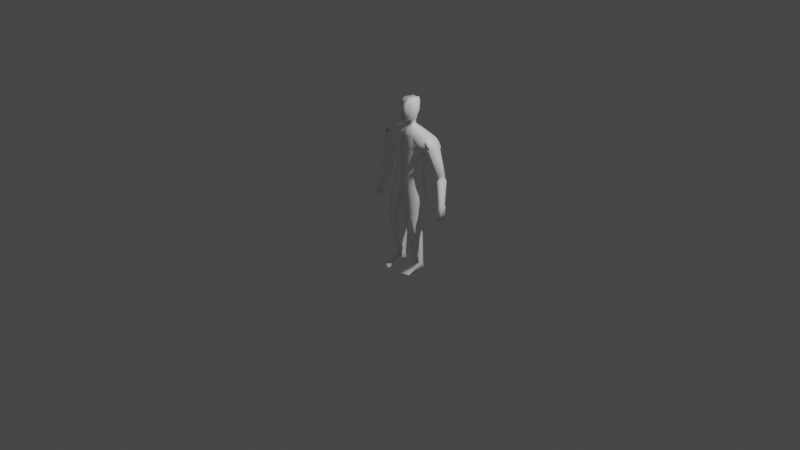# Source: PlayerModelMale.blend  (saved by Blender 3.1.7; exported with 4.5.12 LTS)
import bpy
from mathutils import Matrix  # noqa: F401  (used for matrix-valued properties, if any)

bpy.ops.wm.read_factory_settings(use_empty=True)
scene = bpy.context.scene
scene.name = 'Scene'

# ---- collections
col_collection = bpy.data.collections.new('Collection'); scene.collection.children.link(col_collection)

# ---- materials (node trees are filled in below, after node groups)
mat_material_001 = bpy.data.materials.new('Material.001')
mat_material_001.use_transparent_shadow = False

# ---- material node trees
mat_material_001.use_nodes = True; mat_material_001.node_tree.nodes.clear()
_N = mat_material_001.node_tree.nodes; _L = mat_material_001.node_tree.links
n0 = _N.new('ShaderNodeBsdfPrincipled'); n0.name = 'Principled BSDF'; n0.location = (10, 300)
n0.distribution = 'GGX'
n0.subsurface_method = 'RANDOM_WALK_SKIN'
n0.inputs[3].default_value = 1.45
n0.inputs[27].default_value = (0.0, 0.0, 0.0, 1.0)
n0.inputs[28].default_value = 1.0
n1 = _N.new('ShaderNodeOutputMaterial'); n1.name = 'Material Output'; n1.location = (300, 300)
n2 = _N.new('ShaderNodeRGBCurve'); n2.name = 'RGB Curves'; n2.location = (-280, 280)
n2.mapping.update()
_L.new(n0.outputs[0], n1.inputs[0])
_L.new(n2.outputs[0], n0.inputs[0])
n1.is_active_output = True

# ---- world
world_world = bpy.data.worlds.new('World'); scene.world = world_world
world_world.use_nodes = True; world_world.node_tree.nodes.clear()
_N = world_world.node_tree.nodes; _L = world_world.node_tree.links
n0 = _N.new('ShaderNodeOutputWorld'); n0.name = 'World Output'; n0.location = (300, 300)
n1 = _N.new('ShaderNodeBackground'); n1.name = 'Background'; n1.location = (10, 300)
n1.inputs[0].default_value = (0.05088, 0.05088, 0.05088, 1.0)
_L.new(n1.outputs[0], n0.inputs[0])
n0.is_active_output = True
world_world.color = (0.05088, 0.05088, 0.05088)
world_world.use_sun_shadow = False
world_world.sun_shadow_jitter_overblur = 0.0

# ---- cameras
cam_camera = bpy.data.cameras.new('Camera')
cam_camera.clip_end = 100.0
cam_camera.ortho_scale = 7.314

# ---- lights
light_light = bpy.data.lights.new('Light', 'POINT')
light_light.transmission_factor = 0.0
light_light.energy = 1000.0
light_light.shadow_soft_size = 0.1
light_light.shadow_maximum_resolution = 0.006
light_light.use_absolute_resolution = True

# ---- meshes
me_cube_001 = bpy.data.meshes.new('Cube.001')
me_cube_001.from_pydata([(0.0, 0.02132, 0.6417), (0.0, 0.04386, 0.9023), (0.0, 0.281, 0.6417), (0.0, 0.2805, 0.9426), (0.1448, 0.07894, 0.6417), (0.2347, 0.09766, 0.8978), (0.1448, 0.2374, 0.6417), (0.2347, 0.2568, 0.8978), (0.0, 0.2603, 0.3493), (0.0, 0.02868, 0.3493), (0.151, 0.2217, 0.3536), (0.1434, 0.06275, 0.3571), (0.08058, 0.1247, -0.03803), (0.08058, 0.02439, -0.03803), (0.1669, 0.1151, -0.03879), (0.1669, 0.03044, -0.03879), (0.115, 0.2016, -0.5038), (0.115, 0.139, -0.5038), (0.1616, 0.1865, -0.5042), (0.1616, 0.1541, -0.5042), (0.07018, 0.1865, -0.1412), (0.07018, 0.0418, -0.1412), (0.1766, 0.05451, -0.1421), (0.1766, 0.1597, -0.1421), (0.1702, 0.05995, 0.2651), (0.1704, 0.2203, 0.2667), (0.0, 0.249, 0.2744), (0.0, 0.02955, 0.2744), (0.1782, 0.02594, 0.04611), (0.07072, 0.1412, 0.02853), (0.1682, 0.1267, 0.03197), (0.07072, 0.019, 0.02853), (0.0, 0.02132, 0.7927), (0.0, 0.3073, 0.8136), (0.1974, 0.2568, 0.7677), (0.1974, 0.09766, 0.7677), (0.2902, 0.2568, 0.8594), (0.2902, 0.09766, 0.8484), (0.3212, 0.2568, 0.8094), (0.3126, 0.1168, 0.8094), (0.4146, 0.1793, 0.2361), (0.4146, 0.1049, 0.2361), (0.4757, 0.1793, 0.2379), (0.4757, 0.1049, 0.2379), (0.4332, 0.1783, 0.09603), (0.4332, 0.1038, 0.09603), (0.4655, 0.1783, 0.09787), (0.4655, 0.1038, 0.09787), (0.1285, 0.07618, 0.5056), (0.1285, 0.2157, 0.5056), (0.0, 0.04056, 0.4888), (0.0, 0.2513, 0.4888), (0.0, 0.09797, 0.9713), (0.0, 0.2395, 0.9713), (0.09573, 0.1955, 0.9699), (0.09573, 0.11, 0.9699), (0.0, 0.1066, 1.047), (0.0, 0.2141, 1.047), (0.05993, 0.1808, 1.078), (0.07884, 0.1158, 1.074), (0.4091, 0.2554, 0.4742), (0.3127, 0.2612, 0.4579), (0.4069, 0.1554, 0.4921), (0.336, 0.1839, 0.4726), (0.0, 0.1066, 1.142), (0.0, 0.2479, 1.142), (0.06343, 0.2145, 1.141), (0.08029, 0.1158, 1.141), (0.0, 0.108, 1.276), (0.0, 0.2446, 1.246), (0.06961, 0.2131, 1.231), (0.07816, 0.1145, 1.253), (0.06098, 0.09273, 1.067), (0.0, 0.05088, 1.054), (0.07173, 0.08295, 1.157), (0.0, 0.02787, 1.143), (0.06249, 0.09365, 1.225), (0.0, 0.05088, 1.225), (0.04469, 0.1771, 1.034), (0.04469, 0.1373, 1.034), (0.0, 0.1333, 1.035), (0.0, 0.1918, 1.035), (0.04812, 0.1339, 0.9889), (0.0, 0.2139, 0.9896), (0.04812, 0.1917, 0.9889), (0.0, 0.1278, 0.9896), (0.1064, 0.2172, -0.5768), (0.1064, 0.1234, -0.5768), (0.1694, 0.1969, -0.5774), (0.1694, 0.1437, -0.5774), (0.1815, -0.03037, -0.5774), (0.09565, -0.07264, -0.5768), (0.1702, 0.2108, 0.244), (0.03966, 0.02848, 0.2495), (0.171, 0.05651, 0.2207), (0.03966, 0.2381, 0.2495), (0.1815, -0.03037, -0.5614), (0.09565, -0.07264, -0.5609), (0.2135, 0.2484, 0.7483), (0.2135, 0.1111, 0.7483), (0.3204, 0.2484, 0.7836), (0.3204, 0.1111, 0.7836), (0.0, 0.1609, 0.6417), (0.0, 0.1711, 0.924), (0.1609, 0.1642, 0.6417), (0.2347, 0.1832, 0.8978), (0.0, 0.1532, 0.3493), (0.1597, 0.1482, 0.3552), (0.08058, 0.07832, -0.03803), (0.1669, 0.07594, -0.03879), (0.115, 0.1726, -0.5038), (0.1616, 0.1715, -0.5042), (0.1766, 0.1111, -0.1421), (0.07018, 0.1196, -0.1412), (0.0, 0.1476, 0.2744), (0.1825, 0.1462, 0.266), (0.06096, 0.08472, 0.02853), (0.1846, 0.08013, 0.03851), (0.1974, 0.1832, 0.7677), (0.0, 0.1751, 0.8039), (0.2902, 0.1832, 0.8594), (0.3212, 0.1832, 0.8094), (0.4146, 0.1449, 0.2361), (0.4757, 0.1449, 0.2379), (0.4332, 0.1438, 0.09603), (0.4655, 0.1438, 0.09787), (0.0, 0.1539, 0.4888), (0.1446, 0.1512, 0.5056), (0.0, 0.1741, 0.9713), (0.09573, 0.156, 0.9699), (0.0, 0.1644, 1.047), (0.07884, 0.1507, 1.078), (0.3189, 0.2139, 0.464), (0.4069, 0.2157, 0.4921), (0.0, 0.1826, 1.142), (0.08029, 0.1689, 1.141), (0.0, 0.1815, 1.273), (0.07999, 0.1675, 1.253), (0.0, 0.1647, 1.035), (0.04469, 0.1587, 1.034), (0.04812, 0.165, 0.9889), (0.0, 0.1741, 0.9896), (0.1064, 0.1738, -0.5768), (0.1694, 0.1723, -0.5774), (0.1823, 0.1395, 0.2332), (0.0299, 0.1412, 0.2495), (0.3204, 0.1849, 0.7836), (0.2135, 0.1849, 0.7483), (0.3891, 0.2495, 0.5121), (0.3891, 0.1705, 0.5121), (0.3215, 0.2495, 0.4965), (0.3376, 0.1941, 0.4965), (0.3891, 0.213, 0.5121), (0.3215, 0.213, 0.4965), (0.2535, 0.2568, 0.8893), (0.2593, 0.2568, 0.7886), (0.2593, 0.09766, 0.7886), (0.2535, 0.09766, 0.8893), (0.4451, 0.1793, 0.237), (0.4451, 0.1049, 0.237), (0.4494, 0.1783, 0.09695), (0.4494, 0.1038, 0.09695), (0.3625, 0.1554, 0.4823), (0.3645, 0.2717, 0.4639), (0.2669, 0.2484, 0.766), (0.2669, 0.1111, 0.766), (0.4494, 0.1438, 0.09695), (0.2535, 0.1832, 0.8893), (0.3553, 0.2495, 0.5043), (0.3553, 0.1705, 0.5043), (0.07379, 0.2588, 0.6417), (0.1196, 0.2685, 0.9198), (0.07379, 0.05067, 0.6417), (0.1196, 0.07127, 0.9), (0.08591, 0.2406, 0.3515), (0.08203, 0.04604, 0.3532), (0.1246, 0.1336, -0.03842), (0.1246, 0.02748, -0.03842), (0.1387, 0.1939, -0.504), (0.1244, 0.1867, -0.1417), (0.1244, 0.04827, -0.1417), (0.09578, 0.2344, 0.2705), (0.09565, 0.04504, 0.2697), (0.1204, 0.1338, 0.03028), (0.1255, 0.02253, 0.03748), (0.1006, 0.06021, 0.78), (0.1006, 0.2816, 0.7902), (0.06549, 0.2332, 0.4973), (0.06549, 0.05871, 0.4973), (0.04877, 0.2171, 0.9706), (0.04877, 0.1041, 0.9706), (0.04017, 0.1971, 1.047), (0.04017, 0.1113, 1.047), (0.0409, 0.2309, 1.142), (0.04155, 0.2286, 1.261), (0.03982, 0.1113, 1.265), (0.03599, 0.05442, 1.053), (0.03655, 0.05442, 1.143), (0.03717, 0.05442, 1.225), (0.02277, 0.1843, 1.034), (0.02277, 0.1354, 1.034), (0.02452, 0.1309, 0.9893), (0.02452, 0.2026, 0.9893), (0.1385, 0.2068, -0.5771), (0.1066, 0.04276, 0.2349), (0.1062, 0.2242, 0.2467), (0.1385, 0.173, -0.5771), (0.04075, 0.1744, 1.263), (0.2196, 0.2489, 0.7335), (0.2292, 0.1519, 0.7335), (0.3246, 0.2489, 0.7677), (0.3246, 0.1141, 0.7677), (0.3466, 0.1881, 0.7529), (0.2218, 0.1891, 0.7105), (0.2721, 0.1141, 0.7506), (0.2721, 0.2695, 0.7506), (0.3892, 0.2564, 0.5263), (0.3892, 0.1591, 0.5263), (0.4032, 0.2099, 0.5411), (0.2956, 0.2089, 0.531), (0.3507, 0.1591, 0.5172), (0.3507, 0.2564, 0.5172), (0.3123, 0.2564, 0.5081), (0.3219, 0.197, 0.5081), (0.4618, 0.1828, 0.2675), (0.4618, 0.1182, 0.2675), (0.4091, 0.1828, 0.2643), (0.4108, 0.121, 0.2643), (0.4091, 0.1529, 0.2643), (0.4618, 0.1529, 0.2675), (0.4354, 0.1182, 0.2659), (0.4354, 0.1984, 0.2659), (0.3824, 0.14, 0.207), (0.3788, 0.1109, 0.2051), (0.3734, 0.1458, 0.2262), (0.3718, 0.1223, 0.225), (0.3594, 0.1392, 0.1642), (0.3574, 0.123, 0.1631), (0.3544, 0.1424, 0.1748), (0.3535, 0.1294, 0.1741), (-0.1448, 0.07894, 0.6417), (-0.2347, 0.09766, 0.8978), (-0.1448, 0.2374, 0.6417), (-0.2347, 0.2568, 0.8978), (-0.151, 0.2217, 0.3536), (-0.1434, 0.06275, 0.3571), (-0.08058, 0.1247, -0.03803), (-0.08058, 0.02439, -0.03803), (-0.1669, 0.1151, -0.03879), (-0.1669, 0.03044, -0.03879), (-0.115, 0.2016, -0.5038), (-0.115, 0.139, -0.5038), (-0.1616, 0.1865, -0.5042), (-0.1616, 0.1541, -0.5042), (-0.07018, 0.1865, -0.1412), (-0.07018, 0.0418, -0.1412), (-0.1766, 0.05451, -0.1421), (-0.1766, 0.1597, -0.1421), (-0.1702, 0.05995, 0.2651), (-0.1704, 0.2203, 0.2667), (-0.1782, 0.02594, 0.04611), (-0.07072, 0.1412, 0.02853), (-0.1682, 0.1267, 0.03197), (-0.07072, 0.019, 0.02853), (-0.1974, 0.2568, 0.7677), (-0.1974, 0.09766, 0.7677), (-0.2902, 0.2568, 0.8594), (-0.2902, 0.09766, 0.8484), (-0.3212, 0.2568, 0.8094), (-0.3126, 0.1168, 0.8094), (-0.4146, 0.1793, 0.2361), (-0.4146, 0.1049, 0.2361), (-0.4757, 0.1793, 0.2379), (-0.4757, 0.1049, 0.2379), (-0.4332, 0.1783, 0.09603), (-0.4332, 0.1038, 0.09603), (-0.4655, 0.1783, 0.09787), (-0.4655, 0.1038, 0.09787), (-0.1285, 0.07618, 0.5056), (-0.1285, 0.2157, 0.5056), (-0.09573, 0.1955, 0.9699), (-0.09573, 0.11, 0.9699), (-0.05993, 0.1808, 1.078), (-0.07884, 0.1158, 1.074), (-0.4091, 0.2554, 0.4742), (-0.3127, 0.2612, 0.4579), (-0.4069, 0.1554, 0.4921), (-0.336, 0.1839, 0.4726), (-0.06343, 0.2145, 1.141), (-0.08029, 0.1158, 1.141), (-0.06961, 0.2131, 1.231), (-0.07816, 0.1145, 1.253), (-0.06098, 0.09273, 1.067), (-0.07173, 0.08295, 1.157), (-0.06249, 0.09365, 1.225), (-0.04469, 0.1771, 1.034), (-0.04469, 0.1373, 1.034), (-0.04812, 0.1339, 0.9889), (-0.04812, 0.1917, 0.9889), (-0.1064, 0.2172, -0.5768), (-0.1064, 0.1234, -0.5768), (-0.1694, 0.1969, -0.5774), (-0.1694, 0.1437, -0.5774), (-0.1815, -0.03037, -0.5774), (-0.09565, -0.07264, -0.5768), (-0.1702, 0.2108, 0.244), (-0.03966, 0.02848, 0.2495), (-0.171, 0.05651, 0.2207), (-0.03966, 0.2381, 0.2495), (-0.1815, -0.03037, -0.5614), (-0.09565, -0.07264, -0.5609), (-0.2135, 0.2484, 0.7483), (-0.2135, 0.1111, 0.7483), (-0.3204, 0.2484, 0.7836), (-0.3204, 0.1111, 0.7836), (-0.1609, 0.1642, 0.6417), (-0.2347, 0.1832, 0.8978), (-0.1597, 0.1482, 0.3552), (-0.08058, 0.07832, -0.03803), (-0.1669, 0.07594, -0.03879), (-0.115, 0.1726, -0.5038), (-0.1616, 0.1715, -0.5042), (-0.1766, 0.1111, -0.1421), (-0.07018, 0.1196, -0.1412), (-0.1825, 0.1462, 0.266), (-0.06096, 0.08472, 0.02853), (-0.1846, 0.08013, 0.03851), (-0.1974, 0.1832, 0.7677), (-0.2902, 0.1832, 0.8594), (-0.3212, 0.1832, 0.8094), (-0.4146, 0.1449, 0.2361), (-0.4757, 0.1449, 0.2379), (-0.4332, 0.1438, 0.09603), (-0.4655, 0.1438, 0.09787), (-0.1446, 0.1512, 0.5056), (-0.09573, 0.156, 0.9699), (-0.07884, 0.1507, 1.078), (-0.3189, 0.2139, 0.464), (-0.4069, 0.2157, 0.4921), (-0.08029, 0.1689, 1.141), (-0.07999, 0.1675, 1.253), (-0.04469, 0.1587, 1.034), (-0.04812, 0.165, 0.9889), (-0.1064, 0.1738, -0.5768), (-0.1694, 0.1723, -0.5774), (-0.1823, 0.1395, 0.2332), (-0.0299, 0.1412, 0.2495), (-0.3204, 0.1849, 0.7836), (-0.2135, 0.1849, 0.7483), (-0.3891, 0.2495, 0.5121), (-0.3891, 0.1705, 0.5121), (-0.3215, 0.2495, 0.4965), (-0.3376, 0.1941, 0.4965), (-0.3891, 0.213, 0.5121), (-0.3215, 0.213, 0.4965), (-0.2535, 0.2568, 0.8893), (-0.2593, 0.2568, 0.7886), (-0.2593, 0.09766, 0.7886), (-0.2535, 0.09766, 0.8893), (-0.4451, 0.1793, 0.237), (-0.4451, 0.1049, 0.237), (-0.4494, 0.1783, 0.09695), (-0.4494, 0.1038, 0.09695), (-0.3625, 0.1554, 0.4823), (-0.3645, 0.2717, 0.4639), (-0.2669, 0.2484, 0.766), (-0.2669, 0.1111, 0.766), (-0.4494, 0.1438, 0.09695), (-0.2535, 0.1832, 0.8893), (-0.3553, 0.2495, 0.5043), (-0.3553, 0.1705, 0.5043), (-0.07379, 0.2588, 0.6417), (-0.1196, 0.2685, 0.9198), (-0.07379, 0.05067, 0.6417), (-0.1196, 0.07127, 0.9), (-0.08591, 0.2406, 0.3515), (-0.08203, 0.04604, 0.3532), (-0.1246, 0.1336, -0.03842), (-0.1246, 0.02748, -0.03842), (-0.1387, 0.1939, -0.504), (-0.1244, 0.1867, -0.1417), (-0.1244, 0.04827, -0.1417), (-0.09578, 0.2344, 0.2705), (-0.09565, 0.04504, 0.2697), (-0.1204, 0.1338, 0.03028), (-0.1255, 0.02253, 0.03748), (-0.1006, 0.06021, 0.78), (-0.1006, 0.2816, 0.7902), (-0.06549, 0.2332, 0.4973), (-0.06549, 0.05871, 0.4973), (-0.04877, 0.2171, 0.9706), (-0.04877, 0.1041, 0.9706), (-0.04017, 0.1971, 1.047), (-0.04017, 0.1113, 1.047), (-0.0409, 0.2309, 1.142), (-0.04155, 0.2286, 1.261), (-0.03982, 0.1113, 1.265), (-0.03599, 0.05442, 1.053), (-0.03655, 0.05442, 1.143), (-0.03717, 0.05442, 1.225), (-0.02277, 0.1843, 1.034), (-0.02277, 0.1354, 1.034), (-0.02452, 0.1309, 0.9893), (-0.02452, 0.2026, 0.9893), (-0.1385, 0.2068, -0.5771), (-0.1066, 0.04276, 0.2349), (-0.1062, 0.2242, 0.2467), (-0.1385, 0.173, -0.5771), (-0.04075, 0.1744, 1.263), (-0.2196, 0.2489, 0.7335), (-0.2292, 0.1519, 0.7335), (-0.3246, 0.2489, 0.7677), (-0.3246, 0.1141, 0.7677), (-0.3466, 0.1881, 0.7529), (-0.2218, 0.1891, 0.7105), (-0.2721, 0.1141, 0.7506), (-0.2721, 0.2695, 0.7506), (-0.3892, 0.2564, 0.5263), (-0.3892, 0.1591, 0.5263), (-0.4032, 0.2099, 0.5411), (-0.2956, 0.2089, 0.531), (-0.3507, 0.1591, 0.5172), (-0.3507, 0.2564, 0.5172), (-0.3123, 0.2564, 0.5081), (-0.3219, 0.197, 0.5081), (-0.4618, 0.1828, 0.2675), (-0.4618, 0.1182, 0.2675), (-0.4091, 0.1828, 0.2643), (-0.4108, 0.121, 0.2643), (-0.4091, 0.1529, 0.2643), (-0.4618, 0.1529, 0.2675), (-0.4354, 0.1182, 0.2659), (-0.4354, 0.1984, 0.2659), (-0.3824, 0.14, 0.207), (-0.3788, 0.1109, 0.2051), (-0.3734, 0.1458, 0.2262), (-0.3718, 0.1223, 0.225), (-0.3594, 0.1392, 0.1642), (-0.3574, 0.123, 0.1631), (-0.3544, 0.1424, 0.1748), (-0.3535, 0.1294, 0.1741)], [], [(119, 103, 3, 33), (186, 171, 7, 34), (155, 154, 36, 38), (185, 173, 1, 32), (127, 48, 11, 107), (105, 7, 54, 129), (117, 28, 15, 109), (188, 50, 9, 175), (187, 49, 10, 174), (126, 51, 8, 106), (113, 20, 16, 110), (116, 29, 12, 108), (184, 31, 13, 177), (183, 30, 14, 176), (19, 17, 87, 89), (22, 180, 21, 17, 19), (179, 23, 18, 178), (112, 22, 19, 111), (109, 15, 22, 112), (176, 14, 23, 179), (177, 13, 21, 180), (108, 12, 20, 113), (174, 10, 25, 181), (175, 9, 27, 182), (106, 8, 26, 114), (107, 11, 24, 115), (205, 92, 30, 183), (204, 93, 31, 184), (145, 95, 29, 116), (144, 94, 28, 117), (172, 185, 32, 0), (104, 118, 35, 4), (170, 186, 34, 6), (102, 119, 33, 2), (121, 120, 37, 39), (231, 224, 42, 158), (167, 157, 37, 120), (157, 156, 39, 37), (158, 42, 46, 160), (229, 225, 43, 123), (228, 226, 40, 122), (230, 227, 41, 159), (166, 160, 46, 125), (122, 40, 44, 124), (159, 41, 45, 161), (123, 43, 47, 125), (102, 2, 51, 126), (170, 6, 49, 187), (172, 0, 50, 188), (104, 4, 48, 127), (139, 78, 58, 131), (103, 1, 52, 128), (173, 5, 55, 190), (171, 3, 53, 189), (195, 68, 77, 198), (138, 80, 56, 130), (200, 79, 59, 192), (199, 81, 57, 191), (169, 151, 63, 162), (153, 150, 61, 132), (152, 149, 62, 133), (168, 148, 60, 163), (135, 66, 70, 137), (191, 57, 65, 193), (131, 58, 66, 135), (130, 56, 64, 134), (207, 136, 68, 195), (134, 64, 68, 136), (67, 71, 76, 74), (193, 65, 69, 194), (196, 72, 74, 197), (197, 74, 76, 198), (192, 59, 72, 196), (64, 56, 73, 75), (68, 64, 75, 77), (59, 67, 74, 72), (202, 83, 81, 199), (201, 82, 79, 200), (141, 85, 80, 138), (140, 84, 78, 139), (129, 54, 84, 140), (128, 52, 85, 141), (190, 55, 82, 201), (189, 53, 83, 202), (142, 206, 143, 89, 87), (178, 18, 88, 203), (111, 19, 89, 143), (110, 16, 86, 142), (90, 89, 19, 96), (91, 87, 89, 90), (97, 17, 87, 91), (115, 24, 94, 144), (114, 26, 95, 145), (182, 27, 93, 204), (181, 25, 92, 205), (91, 90, 96, 97), (17, 97, 96, 19), (155, 38, 100, 164), (121, 39, 101, 146), (118, 34, 98, 147), (156, 35, 99, 165), (35, 118, 147, 99), (38, 121, 146, 100), (27, 114, 145, 93), (25, 115, 144, 92), (17, 110, 142, 87), (18, 111, 143, 88), (203, 88, 143, 206), (53, 128, 141, 83), (55, 129, 140, 82), (82, 140, 139, 79), (83, 141, 138, 81), (65, 134, 136, 69), (194, 69, 136, 207), (57, 130, 134, 65), (59, 131, 135, 67), (67, 135, 137, 71), (148, 152, 133, 60), (151, 153, 132, 63), (81, 138, 130, 57), (3, 103, 128, 53), (79, 139, 131, 59), (6, 104, 127, 49), (0, 102, 126, 50), (42, 123, 125, 46), (41, 122, 124, 45), (161, 166, 125, 47), (227, 228, 234, 235), (224, 229, 123, 42), (154, 167, 120, 36), (38, 36, 120, 121), (0, 32, 119, 102), (6, 34, 118, 104), (92, 144, 117, 30), (93, 145, 116, 31), (10, 107, 115, 25), (9, 106, 114, 27), (13, 108, 113, 21), (14, 109, 112, 23), (23, 112, 111, 18), (31, 116, 108, 13), (21, 113, 110, 17), (50, 126, 106, 9), (30, 117, 109, 14), (5, 105, 129, 55), (49, 127, 107, 10), (32, 1, 103, 119), (223, 219, 153, 151), (216, 218, 152, 148), (221, 216, 148, 168), (218, 217, 149, 152), (219, 222, 150, 153), (220, 223, 151, 169), (217, 220, 169, 149), (222, 221, 168, 150), (7, 105, 167, 154), (45, 124, 166, 161), (39, 156, 165, 101), (34, 155, 164, 98), (150, 168, 163, 61), (149, 169, 162, 62), (43, 159, 161, 47), (124, 44, 160, 166), (225, 230, 159, 43), (40, 158, 160, 44), (5, 35, 156, 157), (105, 5, 157, 167), (226, 231, 158, 40), (34, 7, 154, 155), (70, 194, 207, 137), (86, 203, 206, 142), (26, 181, 205, 95), (24, 182, 204, 94), (16, 178, 203, 86), (54, 189, 202, 84), (52, 190, 201, 85), (85, 201, 200, 80), (84, 202, 199, 78), (56, 192, 196, 73), (75, 197, 198, 77), (73, 196, 197, 75), (66, 193, 194, 70), (137, 207, 195, 71), (58, 191, 193, 66), (78, 199, 191, 58), (80, 200, 192, 56), (71, 195, 198, 76), (7, 171, 189, 54), (1, 173, 190, 52), (4, 172, 188, 48), (2, 170, 187, 51), (2, 33, 186, 170), (4, 35, 185, 172), (94, 204, 184, 28), (95, 205, 183, 29), (11, 175, 182, 24), (8, 174, 181, 26), (15, 177, 180, 22), (12, 176, 179, 20), (20, 179, 178, 16), (29, 183, 176, 12), (28, 184, 177, 15), (51, 187, 174, 8), (48, 188, 175, 11), (35, 5, 173, 185), (33, 3, 171, 186), (98, 164, 215, 208), (101, 165, 214, 211), (165, 99, 209, 214), (147, 98, 208, 213), (146, 101, 211, 212), (164, 100, 210, 215), (100, 146, 212, 210), (99, 147, 213, 209), (208, 215, 221, 222), (211, 214, 220, 217), (214, 209, 223, 220), (213, 208, 222, 219), (212, 211, 217, 218), (215, 210, 216, 221), (210, 212, 218, 216), (209, 213, 219, 223), (61, 163, 231, 226), (62, 162, 230, 225), (60, 133, 229, 224), (63, 132, 228, 227), (162, 63, 227, 230), (132, 61, 226, 228), (133, 62, 225, 229), (163, 60, 224, 231), (233, 235, 239, 237), (228, 122, 232, 234), (41, 227, 235, 233), (122, 41, 233, 232), (239, 238, 236, 237), (232, 233, 237, 236), (235, 234, 238, 239), (234, 232, 236, 238), (387, 264, 243, 372), (356, 268, 266, 355), (386, 32, 1, 374), (334, 317, 245, 278), (316, 335, 280, 243), (326, 319, 249, 260), (389, 376, 9, 50), (388, 375, 244, 279), (323, 320, 250, 254), (325, 318, 246, 261), (385, 378, 247, 263), (384, 377, 248, 262), (253, 302, 300, 251), (256, 253, 251, 255, 381), (380, 379, 252, 257), (322, 321, 253, 256), (319, 322, 256, 249), (377, 380, 257, 248), (378, 381, 255, 247), (318, 323, 254, 246), (375, 382, 259, 244), (376, 383, 27, 9), (317, 324, 258, 245), (406, 384, 262, 305), (405, 385, 263, 306), (346, 325, 261, 308), (345, 326, 260, 307), (373, 0, 32, 386), (315, 240, 265, 327), (371, 242, 264, 387), (329, 269, 267, 328), (432, 359, 272, 425), (368, 328, 267, 358), (358, 267, 269, 357), (359, 361, 276, 272), (430, 331, 273, 426), (429, 330, 270, 427), (431, 360, 271, 428), (367, 333, 276, 361), (330, 332, 274, 270), (360, 362, 275, 271), (331, 333, 277, 273), (371, 388, 279, 242), (373, 389, 50, 0), (315, 334, 278, 240), (341, 336, 282, 295), (374, 391, 281, 241), (372, 390, 53, 3), (396, 399, 77, 68), (401, 393, 283, 296), (400, 392, 57, 81), (370, 363, 287, 352), (354, 337, 285, 351), (353, 338, 286, 350), (369, 364, 284, 349), (339, 340, 290, 288), (392, 394, 65, 57), (336, 339, 288, 282), (408, 396, 68, 136), (289, 293, 294, 291), (394, 395, 69, 65), (397, 398, 293, 292), (398, 399, 294, 293), (393, 397, 292, 283), (283, 292, 293, 289), (403, 400, 81, 83), (402, 401, 296, 297), (342, 341, 295, 298), (335, 342, 298, 280), (391, 402, 297, 281), (390, 403, 83, 53), (343, 300, 302, 344, 407), (379, 404, 301, 252), (321, 344, 302, 253), (320, 343, 299, 250), (303, 309, 253, 302), (300, 304, 303, 302), (251, 310, 304, 300), (324, 345, 307, 258), (114, 346, 308, 26), (383, 405, 306, 27), (382, 406, 305, 259), (304, 310, 309, 303), (251, 253, 309, 310), (356, 365, 313, 268), (329, 347, 314, 269), (327, 348, 311, 264), (357, 366, 312, 265), (265, 312, 348, 327), (268, 313, 347, 329), (27, 306, 346, 114), (259, 305, 345, 324), (251, 300, 343, 320), (252, 301, 344, 321), (404, 407, 344, 301), (281, 297, 342, 335), (297, 296, 341, 342), (395, 408, 136, 69), (283, 289, 339, 336), (289, 291, 340, 339), (349, 284, 338, 353), (352, 287, 337, 354), (296, 283, 336, 341), (242, 279, 334, 315), (272, 276, 333, 331), (271, 275, 332, 330), (362, 277, 333, 367), (428, 436, 435, 429), (425, 272, 331, 430), (355, 266, 328, 368), (268, 329, 328, 266), (242, 315, 327, 264), (305, 262, 326, 345), (306, 263, 325, 346), (244, 259, 324, 317), (247, 255, 323, 318), (248, 257, 322, 319), (257, 252, 321, 322), (263, 247, 318, 325), (255, 251, 320, 323), (262, 248, 319, 326), (241, 281, 335, 316), (279, 244, 317, 334), (424, 352, 354, 420), (417, 349, 353, 419), (422, 369, 349, 417), (419, 353, 350, 418), (420, 354, 351, 423), (421, 370, 352, 424), (418, 350, 370, 421), (423, 351, 369, 422), (243, 355, 368, 316), (275, 362, 367, 332), (269, 314, 366, 357), (264, 311, 365, 356), (351, 285, 364, 369), (350, 286, 363, 370), (273, 277, 362, 360), (332, 367, 361, 274), (426, 273, 360, 431), (270, 274, 361, 359), (241, 358, 357, 265), (316, 368, 358, 241), (427, 270, 359, 432), (264, 356, 355, 243), (290, 340, 408, 395), (299, 343, 407, 404), (26, 308, 406, 382), (258, 307, 405, 383), (250, 299, 404, 379), (280, 298, 403, 390), (52, 85, 402, 391), (85, 80, 401, 402), (298, 295, 400, 403), (56, 73, 397, 393), (75, 77, 399, 398), (73, 75, 398, 397), (288, 290, 395, 394), (340, 291, 396, 408), (282, 288, 394, 392), (295, 282, 392, 400), (80, 56, 393, 401), (291, 294, 399, 396), (243, 280, 390, 372), (1, 52, 391, 374), (240, 278, 389, 373), (2, 51, 388, 371), (2, 371, 387, 33), (240, 373, 386, 265), (307, 260, 385, 405), (308, 261, 384, 406), (245, 258, 383, 376), (8, 26, 382, 375), (249, 256, 381, 378), (246, 254, 380, 377), (254, 250, 379, 380), (261, 246, 377, 384), (260, 249, 378, 385), (51, 8, 375, 388), (278, 245, 376, 389), (265, 386, 374, 241), (33, 387, 372, 3), (311, 409, 416, 365), (314, 412, 415, 366), (366, 415, 410, 312), (348, 414, 409, 311), (347, 413, 412, 314), (365, 416, 411, 313), (313, 411, 413, 347), (312, 410, 414, 348), (409, 423, 422, 416), (412, 418, 421, 415), (415, 421, 424, 410), (414, 420, 423, 409), (413, 419, 418, 412), (416, 422, 417, 411), (411, 417, 419, 413), (410, 424, 420, 414), (285, 427, 432, 364), (286, 426, 431, 363), (284, 425, 430, 338), (287, 428, 429, 337), (363, 431, 428, 287), (337, 429, 427, 285), (338, 430, 426, 286), (364, 432, 425, 284), (434, 438, 440, 436), (429, 435, 433, 330), (271, 434, 436, 428), (330, 433, 434, 271), (440, 438, 437, 439), (433, 437, 438, 434), (436, 440, 439, 435), (435, 439, 437, 433)])
me_cube_001.polygons.foreach_set('use_smooth', [1, 1, 1, 1, 1, 1, 1, 1, 1, 1, 1, 1, 1, 1, 1, 1, 1, 1, 1, 1, 1, 1, 1, 1, 1, 1, 1, 1, 1, 1, 1, 1, 1, 1, 1, 1, 1, 1, 1, 1, 1, 1, 1, 1, 1, 1, 1, 1, 1, 1, 1, 1, 1, 1, 1, 1, 1, 1, 1, 1, 1, 1, 1, 1, 1, 1, 1, 1, 1, 1, 1, 1, 1, 1, 1, 1, 1, 1, 1, 1, 1, 1, 1, 1, 1, 1, 1, 1, 1, 0, 0, 1, 1, 1, 1, 1, 1, 1, 1, 1, 1, 1, 1, 1, 1, 1, 1, 1, 1, 1, 1, 1, 1, 1, 1, 1, 1, 1, 1, 1, 1, 1, 1, 1, 1, 1, 1, 1, 1, 1, 1, 1, 1, 1, 1, 1, 1, 1, 1, 1, 1, 1, 1, 1, 1, 1, 1, 1, 1, 1, 1, 1, 1, 1, 1, 1, 1, 1, 1, 1, 1, 1, 1, 1, 1, 1, 1, 1, 1, 1, 1, 1, 1, 1, 1, 1, 1, 1, 1, 1, 1, 1, 1, 1, 1, 1, 1, 1, 1, 1, 1, 1, 1, 1, 1, 1, 1, 1, 1, 1, 1, 1, 1, 1, 1, 1, 1, 1, 1, 1, 1, 1, 1, 1, 1, 1, 1, 1, 1, 1, 1, 1, 1, 1, 1, 1, 1, 1, 1, 1, 1, 1, 1, 1, 1, 1, 1, 1, 1, 1, 1, 1, 1, 1, 1, 1, 1, 1, 1, 1, 1, 1, 1, 1, 1, 1, 1, 1, 1, 1, 1, 1, 1, 1, 1, 1, 1, 1, 1, 1, 1, 1, 1, 1, 1, 1, 1, 1, 1, 1, 1, 1, 1, 1, 1, 1, 1, 1, 1, 1, 1, 1, 1, 1, 1, 1, 1, 1, 1, 1, 1, 1, 1, 1, 1, 1, 1, 1, 1, 1, 1, 1, 1, 1, 0, 0, 1, 1, 1, 1, 1, 1, 1, 1, 1, 1, 1, 1, 1, 1, 1, 1, 1, 1, 1, 1, 1, 1, 1, 1, 1, 1, 1, 1, 1, 1, 1, 1, 1, 1, 1, 1, 1, 1, 1, 1, 1, 1, 1, 1, 1, 1, 1, 1, 1, 1, 1, 1, 1, 1, 1, 1, 1, 1, 1, 1, 1, 1, 1, 1, 1, 1, 1, 1, 1, 1, 1, 1, 1, 1, 1, 1, 1, 1, 1, 1, 1, 1, 1, 1, 1, 1, 1, 1, 1, 1, 1, 1, 1, 1, 1, 1, 1, 1, 1, 1, 1, 1, 1, 1, 1, 1, 1, 1, 1, 1, 1, 1, 1, 1, 1, 1, 1, 1, 1, 1, 1, 1, 1, 1, 1, 1, 1, 1, 1, 1, 1, 1, 1, 1, 1, 1])
_uv = me_cube_001.uv_layers.new(name='UVMap')
_uv.uv.foreach_set('vector', [0.7812, 0.2387, 0.7782, 0.1805, 0.837, 0.1714, 0.8524, 0.2341, 0.3478, 0.6393, 0.3342, 0.6849, 0.293, 0.6716, 0.3126, 0.626, 0.2892, 0.631, 0.2866, 0.6678, 0.2747, 0.6554, 0.2658, 0.636, 0.1558, 0.2458, 0.1438, 0.209, 0.1823, 0.2028, 0.1886, 0.2368, 0.4109, 0.5074, 0.3839, 0.4998, 0.3935, 0.4452, 0.4244, 0.4532, 0.6095, 0.8947, 0.5699, 0.8942, 0.6038, 0.8102, 0.6251, 0.8105, 0.4308, 0.3329, 0.4105, 0.3302, 0.4205, 0.2999, 0.4369, 0.3043, 0.1795, 0.333, 0.2011, 0.3326, 0.2081, 0.3762, 0.1816, 0.3788, 0.3722, 0.5322, 0.3482, 0.5317, 0.3475, 0.4759, 0.372, 0.4788, 0.7721, 0.3916, 0.8246, 0.3916, 0.8305, 0.4593, 0.7728, 0.4593, 0.7964, 0.6979, 0.8325, 0.6975, 0.8457, 0.8627, 0.8301, 0.8629, 0.7754, 0.6179, 0.8059, 0.6153, 0.798, 0.6454, 0.773, 0.6456, 0.1838, 0.4794, 0.2013, 0.4799, 0.201, 0.5013, 0.1872, 0.5033, 0.3701, 0.3557, 0.3524, 0.354, 0.3557, 0.3278, 0.3718, 0.3306, 0.1893, 0.6535, 0.2046, 0.6512, 0.2115, 0.6735, 0.1909, 0.6767, 0.1743, 0.5386, 0.1907, 0.5361, 0.2078, 0.5336, 0.2046, 0.6512, 0.1893, 0.6535, 0.3789, 0.2957, 0.3589, 0.2921, 0.3824, 0.1626, 0.391, 0.164, 0.4596, 0.2707, 0.4393, 0.2651, 0.5107, 0.1443, 0.517, 0.146, 0.4369, 0.3043, 0.4205, 0.2999, 0.4393, 0.2651, 0.4596, 0.2707, 0.3718, 0.3306, 0.3557, 0.3278, 0.3589, 0.2921, 0.3789, 0.2957, 0.1872, 0.5033, 0.201, 0.5013, 0.2078, 0.5336, 0.1907, 0.5361, 0.773, 0.6456, 0.798, 0.6454, 0.8325, 0.6975, 0.7964, 0.6979, 0.372, 0.4788, 0.3475, 0.4759, 0.3445, 0.4436, 0.3719, 0.4487, 0.1816, 0.3788, 0.2081, 0.3762, 0.2115, 0.3998, 0.1812, 0.4056, 0.7728, 0.4593, 0.8305, 0.4593, 0.825, 0.4956, 0.7703, 0.4956, 0.4244, 0.4532, 0.3935, 0.4452, 0.4014, 0.4123, 0.4323, 0.4212, 0.3689, 0.4392, 0.3452, 0.4349, 0.3524, 0.354, 0.3701, 0.3557, 0.1796, 0.417, 0.2004, 0.4093, 0.2013, 0.4799, 0.1838, 0.4794, 0.8026, 0.5177, 0.8549, 0.5148, 0.8059, 0.6153, 0.7754, 0.6179, 0.4331, 0.4088, 0.4045, 0.3959, 0.4105, 0.3302, 0.4308, 0.3329, 0.1709, 0.2879, 0.1558, 0.2458, 0.1886, 0.2368, 0.1954, 0.2842, 0.4021, 0.558, 0.3964, 0.6058, 0.3656, 0.5974, 0.3715, 0.5494, 0.3635, 0.5855, 0.3478, 0.6393, 0.3126, 0.626, 0.3368, 0.5815, 0.7748, 0.3174, 0.7812, 0.2387, 0.8524, 0.2341, 0.8395, 0.3174, 0.6076, 0.9583, 0.6088, 0.9309, 0.6546, 0.9342, 0.6433, 0.9547, 0.2474, 0.4313, 0.2371, 0.43, 0.2333, 0.4185, 0.2444, 0.4194, 0.6094, 0.9058, 0.6555, 0.9063, 0.6546, 0.9342, 0.6088, 0.9309, 0.1014, 0.2186, 0.1042, 0.2505, 0.08565, 0.2465, 0.09193, 0.233, 0.2444, 0.4194, 0.2333, 0.4185, 0.2435, 0.3681, 0.2494, 0.3684, 0.904, 0.1335, 0.9224, 0.1372, 0.9263, 0.154, 0.9052, 0.1497, 0.9097, 0.327, 0.894, 0.3306, 0.8928, 0.3182, 0.9108, 0.3141, 0.07216, 0.4225, 0.07967, 0.4221, 0.08072, 0.4308, 0.07125, 0.4318, 0.8803, 0.4705, 0.8803, 0.4891, 0.8716, 0.4891, 0.8716, 0.4705, 0.9108, 0.3141, 0.8928, 0.3182, 0.8778, 0.2564, 0.8959, 0.2523, 0.07125, 0.4318, 0.08072, 0.4308, 0.08136, 0.4756, 0.07633, 0.476, 0.9052, 0.1497, 0.9263, 0.154, 0.9119, 0.2282, 0.8907, 0.2239, 0.7748, 0.3174, 0.8395, 0.3174, 0.8246, 0.3916, 0.7721, 0.3916, 0.3635, 0.5855, 0.3368, 0.5815, 0.3482, 0.5317, 0.3722, 0.5322, 0.1709, 0.2879, 0.1954, 0.2842, 0.2011, 0.3326, 0.1795, 0.333, 0.4021, 0.558, 0.3715, 0.5494, 0.3839, 0.4998, 0.4109, 0.5074, 0.5328, 0.6885, 0.5368, 0.6879, 0.5389, 0.6976, 0.5323, 0.6987, 0.7782, 0.1805, 0.7098, 0.191, 0.7384, 0.1575, 0.7794, 0.1575, 0.1438, 0.209, 0.1068, 0.2151, 0.1458, 0.1868, 0.1606, 0.1844, 0.5633, 0.8339, 0.5565, 0.7712, 0.5794, 0.7642, 0.5918, 0.7876, 0.4177, 0.793, 0.4172, 0.7994, 0.4099, 0.7945, 0.4112, 0.7898, 0.7739, 0.1268, 0.757, 0.1268, 0.7425, 0.1207, 0.7737, 0.1207, 0.1659, 0.9138, 0.1541, 0.9148, 0.135, 0.9029, 0.1564, 0.9007, 0.9466, 0.2057, 0.9456, 0.1929, 0.9567, 0.1884, 0.9567, 0.2119, 0.9262, 0.4297, 0.9122, 0.4248, 0.9148, 0.4119, 0.9319, 0.4192, 0.9017, 0.4233, 0.8825, 0.4277, 0.8716, 0.4089, 0.8974, 0.4075, 0.9476, 0.1438, 0.9499, 0.1211, 0.9642, 0.1146, 0.9609, 0.1469, 0.2674, 0.5235, 0.2548, 0.5249, 0.2496, 0.5107, 0.2669, 0.5095, 0.5382, 0.712, 0.5482, 0.7105, 0.5505, 0.7304, 0.5411, 0.7366, 0.4511, 0.852, 0.4738, 0.8529, 0.4763, 0.9057, 0.4533, 0.9048, 0.5323, 0.6987, 0.5389, 0.6976, 0.5482, 0.7105, 0.5382, 0.712, 0.7737, 0.1207, 0.7425, 0.1207, 0.7418, 0.07471, 0.7827, 0.07471, 0.4279, 0.795, 0.4279, 0.8012, 0.4172, 0.7994, 0.4177, 0.793, 0.7827, 0.07471, 0.7418, 0.07471, 0.7416, 0.009615, 0.7812, 0.01108, 0.5265, 0.7135, 0.5295, 0.7383, 0.5241, 0.7324, 0.5198, 0.718, 0.4533, 0.9048, 0.4763, 0.9057, 0.4763, 0.9612, 0.453, 0.9687, 0.4172, 0.7286, 0.4232, 0.729, 0.4381, 0.759, 0.4259, 0.7588, 0.4259, 0.7588, 0.4381, 0.759, 0.4451, 0.7846, 0.4317, 0.7851, 0.1564, 0.9007, 0.135, 0.9029, 0.1449, 0.8906, 0.1588, 0.8701, 0.7418, 0.07471, 0.7425, 0.1207, 0.7124, 0.1175, 0.6994, 0.07422, 0.7416, 0.009615, 0.7418, 0.07471, 0.6994, 0.07422, 0.7112, 0.0343, 0.5245, 0.6988, 0.5265, 0.7135, 0.5198, 0.718, 0.5193, 0.6977, 0.7217, 0.9382, 0.7217, 0.9521, 0.6989, 0.9517, 0.6987, 0.939, 0.7652, 0.9381, 0.7652, 0.9509, 0.7409, 0.9491, 0.741, 0.9373, 0.7793, 0.1487, 0.7543, 0.1487, 0.757, 0.1268, 0.7739, 0.1268, 0.5329, 0.6784, 0.5387, 0.6776, 0.5368, 0.6879, 0.5328, 0.6885, 0.6251, 0.8105, 0.6038, 0.8102, 0.606, 0.7828, 0.6204, 0.783, 0.7794, 0.1575, 0.7384, 0.1575, 0.7543, 0.1487, 0.7793, 0.1487, 0.6526, 0.7884, 0.6498, 0.8108, 0.6371, 0.7832, 0.6386, 0.7719, 0.5918, 0.7876, 0.5794, 0.7642, 0.5937, 0.7597, 0.6, 0.7715, 0.8883, 0.858, 0.9055, 0.8594, 0.9221, 0.8607, 0.9212, 0.876, 0.8868, 0.8852, 0.391, 0.164, 0.3824, 0.1626, 0.3835, 0.1363, 0.3951, 0.1381, 0.517, 0.146, 0.5107, 0.1443, 0.5141, 0.117, 0.5244, 0.1198, 0.8301, 0.8629, 0.8457, 0.8627, 0.8549, 0.9001, 0.8316, 0.9003, 0.4512, 0.1001, 0.5141, 0.117, 0.5107, 0.1443, 0.4497, 0.1059, 0.0, 0.0, 0.0, 0.0, 0.0, 0.0, 0.0, 0.0, 0.0, 0.0, 0.0, 0.0, 0.0, 0.0, 0.0, 0.0, 0.4323, 0.4212, 0.4014, 0.4123, 0.4045, 0.3959, 0.4331, 0.4088, 0.9628, 0.8988, 0.9628, 0.9535, 0.942, 0.9477, 0.9472, 0.8954, 0.1812, 0.4056, 0.2115, 0.3998, 0.2004, 0.4093, 0.1796, 0.417, 0.3719, 0.4487, 0.3445, 0.4436, 0.3452, 0.4349, 0.3689, 0.4392, 0.9511, 0.3758, 0.9511, 0.326, 0.9597, 0.3261, 0.9597, 0.3759, 0.4177, 0.8584, 0.4177, 0.9706, 0.3758, 0.9511, 0.3951, 0.852, 0.2892, 0.631, 0.2658, 0.636, 0.2669, 0.6262, 0.2872, 0.622, 0.1974, 0.9072, 0.1976, 0.8714, 0.2113, 0.8683, 0.2113, 0.9081, 0.9456, 0.04928, 0.9456, 0.009615, 0.9538, 0.0141, 0.9538, 0.04832, 0.1042, 0.2505, 0.1242, 0.2544, 0.1193, 0.2614, 0.102, 0.2581, 0.9456, 0.0954, 0.9456, 0.04928, 0.9538, 0.04832, 0.9538, 0.08811, 0.1974, 0.9469, 0.1974, 0.9072, 0.2113, 0.9081, 0.2113, 0.9424, 0.9628, 0.8352, 0.9628, 0.8988, 0.9472, 0.8954, 0.942, 0.8347, 0.459, 0.4286, 0.4323, 0.4212, 0.4331, 0.4088, 0.4578, 0.4195, 0.812, 0.8631, 0.8301, 0.8629, 0.8316, 0.9003, 0.8044, 0.9006, 0.5224, 0.1474, 0.517, 0.146, 0.5244, 0.1198, 0.5332, 0.1222, 0.9064, 0.8412, 0.9228, 0.8474, 0.9221, 0.8607, 0.9055, 0.8594, 0.8147, 0.1575, 0.7794, 0.1575, 0.7793, 0.1487, 0.8008, 0.1487, 0.6498, 0.8108, 0.6251, 0.8105, 0.6204, 0.783, 0.6371, 0.7832, 0.526, 0.6793, 0.5329, 0.6784, 0.5328, 0.6885, 0.5281, 0.6891, 0.8008, 0.1487, 0.7793, 0.1487, 0.7739, 0.1268, 0.7885, 0.1268, 0.8179, 0.07471, 0.7827, 0.07471, 0.7812, 0.01108, 0.8154, 0.02427, 0.4358, 0.7963, 0.4376, 0.801, 0.4279, 0.8012, 0.4279, 0.795, 0.8004, 0.1207, 0.7737, 0.1207, 0.7827, 0.07471, 0.8179, 0.07471, 0.5245, 0.6988, 0.5323, 0.6987, 0.5382, 0.712, 0.5265, 0.7135, 0.5265, 0.7135, 0.5382, 0.712, 0.5411, 0.7366, 0.5295, 0.7383, 0.9456, 0.1634, 0.9476, 0.1438, 0.9609, 0.1469, 0.9642, 0.1692, 0.9122, 0.4248, 0.9017, 0.4233, 0.8974, 0.4075, 0.9148, 0.4119, 0.7885, 0.1268, 0.7739, 0.1268, 0.7737, 0.1207, 0.8004, 0.1207, 0.837, 0.1714, 0.7782, 0.1805, 0.7794, 0.1575, 0.8147, 0.1575, 0.5281, 0.6891, 0.5328, 0.6885, 0.5323, 0.6987, 0.5245, 0.6988, 0.4286, 0.5649, 0.4021, 0.558, 0.4109, 0.5074, 0.4342, 0.5135, 0.6996, 0.3174, 0.7748, 0.3174, 0.7721, 0.3916, 0.7111, 0.3916, 0.887, 0.146, 0.9052, 0.1497, 0.8907, 0.2239, 0.8725, 0.2202, 0.9319, 0.3092, 0.9108, 0.3141, 0.8959, 0.2523, 0.9169, 0.2474, 0.8803, 0.449, 0.8803, 0.4705, 0.8716, 0.4705, 0.8716, 0.449, 0.9266, 0.3236, 0.9097, 0.327, 0.9077, 0.2999, 0.9198, 0.2962, 0.8882, 0.1303, 0.904, 0.1335, 0.9052, 0.1497, 0.887, 0.146, 0.5698, 0.9053, 0.6094, 0.9058, 0.6088, 0.9309, 0.5692, 0.9304, 0.568, 0.9578, 0.5692, 0.9304, 0.6088, 0.9309, 0.6076, 0.9583, 0.6996, 0.3174, 0.6985, 0.2442, 0.7812, 0.2387, 0.7748, 0.3174, 0.4286, 0.5649, 0.423, 0.6131, 0.3964, 0.6058, 0.4021, 0.558, 0.4578, 0.4195, 0.4331, 0.4088, 0.4308, 0.3329, 0.4483, 0.3348, 0.742, 0.516, 0.8026, 0.5177, 0.7754, 0.6179, 0.7401, 0.616, 0.4511, 0.4597, 0.4244, 0.4532, 0.4323, 0.4212, 0.459, 0.4286, 0.7057, 0.4593, 0.7728, 0.4593, 0.7703, 0.4956, 0.7067, 0.4956, 0.744, 0.6459, 0.773, 0.6456, 0.7964, 0.6979, 0.7545, 0.6983, 0.451, 0.3082, 0.4369, 0.3043, 0.4596, 0.2707, 0.4772, 0.2755, 0.4772, 0.2755, 0.4596, 0.2707, 0.517, 0.146, 0.5224, 0.1474, 0.7401, 0.616, 0.7754, 0.6179, 0.773, 0.6456, 0.744, 0.6459, 0.7545, 0.6983, 0.7964, 0.6979, 0.8301, 0.8629, 0.812, 0.8631, 0.7111, 0.3916, 0.7721, 0.3916, 0.7728, 0.4593, 0.7057, 0.4593, 0.4483, 0.3348, 0.4308, 0.3329, 0.4369, 0.3043, 0.451, 0.3082, 0.6555, 0.8953, 0.6095, 0.8947, 0.6251, 0.8105, 0.6498, 0.8108, 0.4342, 0.5135, 0.4109, 0.5074, 0.4244, 0.4532, 0.4511, 0.4597, 0.6985, 0.2442, 0.7098, 0.191, 0.7782, 0.1805, 0.7812, 0.2387, 0.2406, 0.8998, 0.2306, 0.8885, 0.2436, 0.8917, 0.2476, 0.9045, 0.9468, 0.6848, 0.922, 0.6939, 0.9232, 0.6779, 0.9429, 0.6773, 0.2688, 0.5287, 0.2544, 0.5304, 0.2548, 0.5249, 0.2674, 0.5235, 0.922, 0.6939, 0.8944, 0.6864, 0.9003, 0.6786, 0.9232, 0.6779, 0.2306, 0.8885, 0.2485, 0.8683, 0.2514, 0.8736, 0.2436, 0.8917, 0.247, 0.9248, 0.2406, 0.8998, 0.2476, 0.9045, 0.2514, 0.92, 0.07227, 0.3395, 0.08456, 0.3407, 0.08306, 0.3452, 0.07228, 0.3442, 0.2831, 0.527, 0.2688, 0.5287, 0.2674, 0.5235, 0.28, 0.5221, 0.5699, 0.8942, 0.6095, 0.8947, 0.6094, 0.9058, 0.5698, 0.9053, 0.889, 0.449, 0.889, 0.4705, 0.8803, 0.4705, 0.8803, 0.449, 0.08565, 0.2465, 0.1042, 0.2505, 0.102, 0.2581, 0.08475, 0.2549, 0.3126, 0.626, 0.2892, 0.631, 0.2872, 0.622, 0.3074, 0.6179, 0.28, 0.5221, 0.2674, 0.5235, 0.2669, 0.5095, 0.2855, 0.509, 0.07228, 0.3442, 0.08306, 0.3452, 0.08273, 0.3521, 0.06856, 0.3509, 0.06179, 0.4328, 0.07125, 0.4318, 0.07633, 0.476, 0.0713, 0.4764, 0.889, 0.4705, 0.889, 0.4891, 0.8803, 0.4891, 0.8803, 0.4705, 0.06395, 0.4232, 0.07216, 0.4225, 0.07125, 0.4318, 0.06179, 0.4328, 0.2556, 0.4204, 0.2444, 0.4194, 0.2494, 0.3684, 0.2553, 0.3687, 0.1068, 0.2151, 0.1242, 0.2544, 0.1042, 0.2505, 0.1014, 0.2186, 0.6095, 0.8947, 0.6555, 0.8953, 0.6555, 0.9063, 0.6094, 0.9058, 0.2564, 0.431, 0.2474, 0.4313, 0.2444, 0.4194, 0.2556, 0.4204, 0.3126, 0.626, 0.293, 0.6716, 0.2866, 0.6678, 0.2892, 0.631, 0.4347, 0.7902, 0.4358, 0.7963, 0.4279, 0.795, 0.4278, 0.7891, 0.8895, 0.8347, 0.9064, 0.8412, 0.9055, 0.8594, 0.8883, 0.858, 0.4071, 0.4548, 0.3719, 0.4487, 0.3689, 0.4392, 0.3935, 0.4436, 0.1575, 0.4105, 0.1812, 0.4056, 0.1796, 0.417, 0.1595, 0.4244, 0.4, 0.1654, 0.391, 0.164, 0.3951, 0.1381, 0.4071, 0.14, 0.6038, 0.8102, 0.5918, 0.7876, 0.6, 0.7715, 0.606, 0.7828, 0.6555, 0.7651, 0.6526, 0.7884, 0.6386, 0.7719, 0.64, 0.7602, 0.7652, 0.9248, 0.7652, 0.9381, 0.741, 0.9373, 0.741, 0.9251, 0.7217, 0.9248, 0.7217, 0.9382, 0.6987, 0.939, 0.6985, 0.9268, 0.178, 0.8984, 0.1564, 0.9007, 0.1588, 0.8701, 0.1782, 0.8683, 0.4133, 0.7623, 0.4259, 0.7588, 0.4317, 0.7851, 0.418, 0.7879, 0.3977, 0.7345, 0.4172, 0.7286, 0.4259, 0.7588, 0.4133, 0.7623, 0.4401, 0.9038, 0.4533, 0.9048, 0.453, 0.9687, 0.4369, 0.9521, 0.4278, 0.7891, 0.4279, 0.795, 0.4177, 0.793, 0.4201, 0.788, 0.4395, 0.8679, 0.4511, 0.852, 0.4533, 0.9048, 0.4401, 0.9038, 0.5368, 0.6879, 0.5384, 0.6876, 0.5416, 0.6901, 0.5389, 0.6976, 0.1782, 0.9128, 0.1659, 0.9138, 0.1564, 0.9007, 0.178, 0.8984, 0.4201, 0.788, 0.4177, 0.793, 0.4112, 0.7898, 0.4173, 0.7875, 0.5699, 0.8942, 0.5633, 0.8339, 0.5918, 0.7876, 0.6038, 0.8102, 0.1823, 0.2028, 0.1438, 0.209, 0.1606, 0.1844, 0.176, 0.182, 0.1473, 0.2914, 0.1709, 0.2879, 0.1795, 0.333, 0.1586, 0.3334, 0.3912, 0.5896, 0.3635, 0.5855, 0.3722, 0.5322, 0.3972, 0.5327, 0.3912, 0.5896, 0.3843, 0.6532, 0.3478, 0.6393, 0.3635, 0.5855, 0.1473, 0.2914, 0.1242, 0.2544, 0.1558, 0.2458, 0.1709, 0.2879, 0.1595, 0.4244, 0.1796, 0.417, 0.1838, 0.4794, 0.1669, 0.479, 0.3935, 0.4436, 0.3689, 0.4392, 0.3701, 0.3557, 0.3885, 0.3575, 0.1615, 0.3805, 0.1816, 0.3788, 0.1812, 0.4056, 0.1575, 0.4105, 0.4041, 0.4825, 0.372, 0.4788, 0.3719, 0.4487, 0.4071, 0.4548, 0.174, 0.5053, 0.1872, 0.5033, 0.1907, 0.5361, 0.1743, 0.5386, 0.3874, 0.3321, 0.3718, 0.3306, 0.3789, 0.2957, 0.3986, 0.2981, 0.3986, 0.2981, 0.3789, 0.2957, 0.391, 0.164, 0.4, 0.1654, 0.3885, 0.3575, 0.3701, 0.3557, 0.3718, 0.3306, 0.3874, 0.3321, 0.1669, 0.479, 0.1838, 0.4794, 0.1872, 0.5033, 0.174, 0.5053, 0.3972, 0.5327, 0.3722, 0.5322, 0.372, 0.4788, 0.4041, 0.4825, 0.1586, 0.3334, 0.1795, 0.333, 0.1816, 0.3788, 0.1615, 0.3805, 0.1242, 0.2544, 0.1068, 0.2151, 0.1438, 0.209, 0.1558, 0.2458, 0.3843, 0.6532, 0.3771, 0.6987, 0.3342, 0.6849, 0.3478, 0.6393, 0.3074, 0.6179, 0.2872, 0.622, 0.2869, 0.6173, 0.3059, 0.6122, 0.08475, 0.2549, 0.102, 0.2581, 0.101, 0.2632, 0.08398, 0.2601, 0.9217, 0.4507, 0.9317, 0.4781, 0.9083, 0.4781, 0.9193, 0.449, 0.4374, 0.6618, 0.4191, 0.6596, 0.4192, 0.6565, 0.437, 0.6529, 0.5159, 0.8868, 0.5159, 0.9265, 0.5098, 0.9246, 0.4956, 0.8847, 0.2872, 0.622, 0.2669, 0.6262, 0.2662, 0.6203, 0.2869, 0.6173, 0.5159, 0.8526, 0.5159, 0.8868, 0.4956, 0.8847, 0.5098, 0.852, 0.4587, 0.6644, 0.4374, 0.6618, 0.437, 0.6529, 0.447, 0.6611, 0.3059, 0.6122, 0.2869, 0.6173, 0.2688, 0.5287, 0.2831, 0.527, 0.08398, 0.2601, 0.101, 0.2632, 0.08456, 0.3407, 0.07227, 0.3395, 0.101, 0.2632, 0.1128, 0.2675, 0.09166, 0.3431, 0.08456, 0.3407, 0.437, 0.6529, 0.4192, 0.6565, 0.421, 0.6091, 0.4344, 0.6147, 0.9138, 0.8068, 0.8742, 0.8155, 0.8944, 0.6864, 0.922, 0.6939, 0.2869, 0.6173, 0.2662, 0.6203, 0.2544, 0.5304, 0.2688, 0.5287, 0.9468, 0.8132, 0.9138, 0.8068, 0.922, 0.6939, 0.9468, 0.6848, 0.447, 0.6611, 0.437, 0.6529, 0.4344, 0.6147, 0.4379, 0.6124, 0.2855, 0.509, 0.2669, 0.5095, 0.2474, 0.4313, 0.2564, 0.431, 0.06856, 0.3509, 0.08273, 0.3521, 0.07216, 0.4225, 0.06395, 0.4232, 0.8716, 0.01474, 0.8945, 0.009615, 0.904, 0.1335, 0.8882, 0.1303, 0.9148, 0.4119, 0.8974, 0.4075, 0.9097, 0.327, 0.9266, 0.3236, 0.08273, 0.3521, 0.08967, 0.3546, 0.07967, 0.4221, 0.07216, 0.4225, 0.8974, 0.4075, 0.8716, 0.4089, 0.894, 0.3306, 0.9097, 0.327, 0.8945, 0.009615, 0.9263, 0.01606, 0.9224, 0.1372, 0.904, 0.1335, 0.2669, 0.5095, 0.2496, 0.5107, 0.2371, 0.43, 0.2474, 0.4313, 0.9238, 0.287, 0.9198, 0.2962, 0.9096, 0.2688, 0.9118, 0.2637, 0.9534, 0.2474, 0.9655, 0.2579, 0.9615, 0.2809, 0.9511, 0.2755, 0.08072, 0.4308, 0.07967, 0.4221, 0.09342, 0.4328, 0.09283, 0.4391, 0.8044, 0.9248, 0.8044, 0.9464, 0.7844, 0.943, 0.7864, 0.9274, 0.9096, 0.2688, 0.9029, 0.2709, 0.9035, 0.2666, 0.9118, 0.2637, 0.8393, 0.9483, 0.8236, 0.9483, 0.8285, 0.9248, 0.8372, 0.9248, 0.9198, 0.2962, 0.9077, 0.2999, 0.9029, 0.2709, 0.9096, 0.2688, 0.9511, 0.2755, 0.9615, 0.2809, 0.9655, 0.3068, 0.9597, 0.3038, 0.3478, 0.6393, 0.3126, 0.626, 0.293, 0.6716, 0.3342, 0.6849, 0.2892, 0.631, 0.2658, 0.636, 0.2747, 0.6554, 0.2866, 0.6678, 0.1558, 0.2458, 0.1886, 0.2368, 0.1823, 0.2028, 0.1438, 0.209, 0.4109, 0.5074, 0.4244, 0.4532, 0.3935, 0.4452, 0.3839, 0.4998, 0.6095, 0.8947, 0.6251, 0.8105, 0.6038, 0.8102, 0.5699, 0.8942, 0.4308, 0.3329, 0.4369, 0.3043, 0.4205, 0.2999, 0.4105, 0.3302, 0.1795, 0.333, 0.1816, 0.3788, 0.2081, 0.3762, 0.2011, 0.3326, 0.3722, 0.5322, 0.372, 0.4788, 0.3475, 0.4759, 0.3482, 0.5317, 0.7964, 0.6979, 0.8301, 0.8629, 0.8457, 0.8627, 0.8325, 0.6975, 0.7754, 0.6179, 0.773, 0.6456, 0.798, 0.6454, 0.8059, 0.6153, 0.1838, 0.4794, 0.1872, 0.5033, 0.201, 0.5013, 0.2013, 0.4799, 0.3701, 0.3557, 0.3718, 0.3306, 0.3557, 0.3278, 0.3524, 0.354, 0.1893, 0.6535, 0.1909, 0.6767, 0.2115, 0.6735, 0.2046, 0.6512, 0.1743, 0.5386, 0.1893, 0.6535, 0.2046, 0.6512, 0.2078, 0.5336, 0.1907, 0.5361, 0.3789, 0.2957, 0.391, 0.164, 0.3824, 0.1626, 0.3589, 0.2921, 0.4596, 0.2707, 0.517, 0.146, 0.5107, 0.1443, 0.4393, 0.2651, 0.4369, 0.3043, 0.4596, 0.2707, 0.4393, 0.2651, 0.4205, 0.2999, 0.3718, 0.3306, 0.3789, 0.2957, 0.3589, 0.2921, 0.3557, 0.3278, 0.1872, 0.5033, 0.1907, 0.5361, 0.2078, 0.5336, 0.201, 0.5013, 0.773, 0.6456, 0.7964, 0.6979, 0.8325, 0.6975, 0.798, 0.6454, 0.372, 0.4788, 0.3719, 0.4487, 0.3445, 0.4436, 0.3475, 0.4759, 0.1816, 0.3788, 0.1812, 0.4056, 0.2115, 0.3998, 0.2081, 0.3762, 0.4244, 0.4532, 0.4323, 0.4212, 0.4014, 0.4123, 0.3935, 0.4452, 0.3689, 0.4392, 0.3701, 0.3557, 0.3524, 0.354, 0.3452, 0.4349, 0.1796, 0.417, 0.1838, 0.4794, 0.2013, 0.4799, 0.2004, 0.4093, 0.8026, 0.5177, 0.7754, 0.6179, 0.8059, 0.6153, 0.8549, 0.5148, 0.4331, 0.4088, 0.4308, 0.3329, 0.4105, 0.3302, 0.4045, 0.3959, 0.1709, 0.2879, 0.1954, 0.2842, 0.1886, 0.2368, 0.1558, 0.2458, 0.4021, 0.558, 0.3715, 0.5494, 0.3656, 0.5974, 0.3964, 0.6058, 0.3635, 0.5855, 0.3368, 0.5815, 0.3126, 0.626, 0.3478, 0.6393, 0.6076, 0.9583, 0.6433, 0.9547, 0.6546, 0.9342, 0.6088, 0.9309, 0.2474, 0.4313, 0.2444, 0.4194, 0.2333, 0.4185, 0.2371, 0.43, 0.6094, 0.9058, 0.6088, 0.9309, 0.6546, 0.9342, 0.6555, 0.9063, 0.1014, 0.2186, 0.09193, 0.233, 0.08565, 0.2465, 0.1042, 0.2505, 0.2444, 0.4194, 0.2494, 0.3684, 0.2435, 0.3681, 0.2333, 0.4185, 0.904, 0.1335, 0.9052, 0.1497, 0.9263, 0.154, 0.9224, 0.1372, 0.9097, 0.327, 0.9108, 0.3141, 0.8928, 0.3182, 0.894, 0.3306, 0.07216, 0.4225, 0.07125, 0.4318, 0.08072, 0.4308, 0.07967, 0.4221, 0.8803, 0.4705, 0.8716, 0.4705, 0.8716, 0.4891, 0.8803, 0.4891, 0.9108, 0.3141, 0.8959, 0.2523, 0.8778, 0.2564, 0.8928, 0.3182, 0.07125, 0.4318, 0.07633, 0.476, 0.08136, 0.4756, 0.08072, 0.4308, 0.9052, 0.1497, 0.8907, 0.2239, 0.9119, 0.2282, 0.9263, 0.154, 0.3635, 0.5855, 0.3722, 0.5322, 0.3482, 0.5317, 0.3368, 0.5815, 0.1709, 0.2879, 0.1795, 0.333, 0.2011, 0.3326, 0.1954, 0.2842, 0.4021, 0.558, 0.4109, 0.5074, 0.3839, 0.4998, 0.3715, 0.5494, 0.5328, 0.6885, 0.5323, 0.6987, 0.5389, 0.6976, 0.5368, 0.6879, 0.1438, 0.209, 0.1606, 0.1844, 0.1458, 0.1868, 0.1068, 0.2151, 0.5633, 0.8339, 0.5918, 0.7876, 0.5794, 0.7642, 0.5565, 0.7712, 0.4177, 0.793, 0.4112, 0.7898, 0.4099, 0.7945, 0.4172, 0.7994, 0.1659, 0.9138, 0.1564, 0.9007, 0.135, 0.9029, 0.1541, 0.9148, 0.9466, 0.2057, 0.9567, 0.2119, 0.9567, 0.1884, 0.9456, 0.1929, 0.9262, 0.4297, 0.9319, 0.4192, 0.9148, 0.4119, 0.9122, 0.4248, 0.9017, 0.4233, 0.8974, 0.4075, 0.8716, 0.4089, 0.8825, 0.4277, 0.9476, 0.1438, 0.9609, 0.1469, 0.9642, 0.1146, 0.9499, 0.1211, 0.2674, 0.5235, 0.2669, 0.5095, 0.2496, 0.5107, 0.2548, 0.5249, 0.5382, 0.712, 0.5411, 0.7366, 0.5505, 0.7304, 0.5482, 0.7105, 0.4511, 0.852, 0.4533, 0.9048, 0.4763, 0.9057, 0.4738, 0.8529, 0.5323, 0.6987, 0.5382, 0.712, 0.5482, 0.7105, 0.5389, 0.6976, 0.4279, 0.795, 0.4177, 0.793, 0.4172, 0.7994, 0.4279, 0.8012, 0.5265, 0.7135, 0.5198, 0.718, 0.5241, 0.7324, 0.5295, 0.7383, 0.4533, 0.9048, 0.453, 0.9687, 0.4763, 0.9612, 0.4763, 0.9057, 0.4172, 0.7286, 0.4259, 0.7588, 0.4381, 0.759, 0.4232, 0.729, 0.4259, 0.7588, 0.4317, 0.7851, 0.4451, 0.7846, 0.4381, 0.759, 0.1564, 0.9007, 0.1588, 0.8701, 0.1449, 0.8906, 0.135, 0.9029, 0.5245, 0.6988, 0.5193, 0.6977, 0.5198, 0.718, 0.5265, 0.7135, 0.7217, 0.9382, 0.6987, 0.939, 0.6989, 0.9517, 0.7217, 0.9521, 0.7652, 0.9381, 0.741, 0.9373, 0.7409, 0.9491, 0.7652, 0.9509, 0.5329, 0.6784, 0.5328, 0.6885, 0.5368, 0.6879, 0.5387, 0.6776, 0.6251, 0.8105, 0.6204, 0.783, 0.606, 0.7828, 0.6038, 0.8102, 0.6526, 0.7884, 0.6386, 0.7719, 0.6371, 0.7832, 0.6498, 0.8108, 0.5918, 0.7876, 0.6, 0.7715, 0.5937, 0.7597, 0.5794, 0.7642, 0.8883, 0.858, 0.8868, 0.8852, 0.9212, 0.876, 0.9221, 0.8607, 0.9055, 0.8594, 0.391, 0.164, 0.3951, 0.1381, 0.3835, 0.1363, 0.3824, 0.1626, 0.517, 0.146, 0.5244, 0.1198, 0.5141, 0.117, 0.5107, 0.1443, 0.8301, 0.8629, 0.8316, 0.9003, 0.8549, 0.9001, 0.8457, 0.8627, 0.4512, 0.1001, 0.4497, 0.1059, 0.5107, 0.1443, 0.5141, 0.117, 0.0, 0.0, 0.0, 0.0, 0.0, 0.0, 0.0, 0.0, 0.0, 0.0, 0.0, 0.0, 0.0, 0.0, 0.0, 0.0, 0.4323, 0.4212, 0.4331, 0.4088, 0.4045, 0.3959, 0.4014, 0.4123, 0.9628, 0.8988, 0.9472, 0.8954, 0.942, 0.9477, 0.9628, 0.9535, 0.1812, 0.4056, 0.1796, 0.417, 0.2004, 0.4093, 0.2115, 0.3998, 0.3719, 0.4487, 0.3689, 0.4392, 0.3452, 0.4349, 0.3445, 0.4436, 0.9511, 0.3758, 0.9597, 0.3759, 0.9597, 0.3261, 0.9511, 0.326, 0.4177, 0.8584, 0.3951, 0.852, 0.3758, 0.9511, 0.4177, 0.9706, 0.2892, 0.631, 0.2872, 0.622, 0.2669, 0.6262, 0.2658, 0.636, 0.1974, 0.9072, 0.2113, 0.9081, 0.2113, 0.8683, 0.1976, 0.8714, 0.9456, 0.04928, 0.9538, 0.04832, 0.9538, 0.0141, 0.9456, 0.009615, 0.1042, 0.2505, 0.102, 0.2581, 0.1193, 0.2614, 0.1242, 0.2544, 0.9456, 0.0954, 0.9538, 0.08811, 0.9538, 0.04832, 0.9456, 0.04928, 0.1974, 0.9469, 0.2113, 0.9424, 0.2113, 0.9081, 0.1974, 0.9072, 0.9628, 0.8352, 0.942, 0.8347, 0.9472, 0.8954, 0.9628, 0.8988, 0.459, 0.4286, 0.4578, 0.4195, 0.4331, 0.4088, 0.4323, 0.4212, 0.812, 0.8631, 0.8044, 0.9006, 0.8316, 0.9003, 0.8301, 0.8629, 0.5224, 0.1474, 0.5332, 0.1222, 0.5244, 0.1198, 0.517, 0.146, 0.9064, 0.8412, 0.9055, 0.8594, 0.9221, 0.8607, 0.9228, 0.8474, 0.6498, 0.8108, 0.6371, 0.7832, 0.6204, 0.783, 0.6251, 0.8105, 0.526, 0.6793, 0.5281, 0.6891, 0.5328, 0.6885, 0.5329, 0.6784, 0.4358, 0.7963, 0.4279, 0.795, 0.4279, 0.8012, 0.4376, 0.801, 0.5245, 0.6988, 0.5265, 0.7135, 0.5382, 0.712, 0.5323, 0.6987, 0.5265, 0.7135, 0.5295, 0.7383, 0.5411, 0.7366, 0.5382, 0.712, 0.9456, 0.1634, 0.9642, 0.1692, 0.9609, 0.1469, 0.9476, 0.1438, 0.9122, 0.4248, 0.9148, 0.4119, 0.8974, 0.4075, 0.9017, 0.4233, 0.5281, 0.6891, 0.5245, 0.6988, 0.5323, 0.6987, 0.5328, 0.6885, 0.4286, 0.5649, 0.4342, 0.5135, 0.4109, 0.5074, 0.4021, 0.558, 0.887, 0.146, 0.8725, 0.2202, 0.8907, 0.2239, 0.9052, 0.1497, 0.9319, 0.3092, 0.9169, 0.2474, 0.8959, 0.2523, 0.9108, 0.3141, 0.8803, 0.449, 0.8716, 0.449, 0.8716, 0.4705, 0.8803, 0.4705, 0.9266, 0.3236, 0.9198, 0.2962, 0.9077, 0.2999, 0.9097, 0.327, 0.8882, 0.1303, 0.887, 0.146, 0.9052, 0.1497, 0.904, 0.1335, 0.5698, 0.9053, 0.5692, 0.9304, 0.6088, 0.9309, 0.6094, 0.9058, 0.568, 0.9578, 0.6076, 0.9583, 0.6088, 0.9309, 0.5692, 0.9304, 0.4286, 0.5649, 0.4021, 0.558, 0.3964, 0.6058, 0.423, 0.6131, 0.4578, 0.4195, 0.4483, 0.3348, 0.4308, 0.3329, 0.4331, 0.4088, 0.742, 0.516, 0.7401, 0.616, 0.7754, 0.6179, 0.8026, 0.5177, 0.4511, 0.4597, 0.459, 0.4286, 0.4323, 0.4212, 0.4244, 0.4532, 0.744, 0.6459, 0.7545, 0.6983, 0.7964, 0.6979, 0.773, 0.6456, 0.451, 0.3082, 0.4772, 0.2755, 0.4596, 0.2707, 0.4369, 0.3043, 0.4772, 0.2755, 0.5224, 0.1474, 0.517, 0.146, 0.4596, 0.2707, 0.7401, 0.616, 0.744, 0.6459, 0.773, 0.6456, 0.7754, 0.6179, 0.7545, 0.6983, 0.812, 0.8631, 0.8301, 0.8629, 0.7964, 0.6979, 0.4483, 0.3348, 0.451, 0.3082, 0.4369, 0.3043, 0.4308, 0.3329, 0.6555, 0.8953, 0.6498, 0.8108, 0.6251, 0.8105, 0.6095, 0.8947, 0.4342, 0.5135, 0.4511, 0.4597, 0.4244, 0.4532, 0.4109, 0.5074, 0.2406, 0.8998, 0.2476, 0.9045, 0.2436, 0.8917, 0.2306, 0.8885, 0.9468, 0.6848, 0.9429, 0.6773, 0.9232, 0.6779, 0.922, 0.6939, 0.2688, 0.5287, 0.2674, 0.5235, 0.2548, 0.5249, 0.2544, 0.5304, 0.922, 0.6939, 0.9232, 0.6779, 0.9003, 0.6786, 0.8944, 0.6864, 0.2306, 0.8885, 0.2436, 0.8917, 0.2514, 0.8736, 0.2485, 0.8683, 0.247, 0.9248, 0.2514, 0.92, 0.2476, 0.9045, 0.2406, 0.8998, 0.07227, 0.3395, 0.07228, 0.3442, 0.08306, 0.3452, 0.08456, 0.3407, 0.2831, 0.527, 0.28, 0.5221, 0.2674, 0.5235, 0.2688, 0.5287, 0.5699, 0.8942, 0.5698, 0.9053, 0.6094, 0.9058, 0.6095, 0.8947, 0.889, 0.449, 0.8803, 0.449, 0.8803, 0.4705, 0.889, 0.4705, 0.08565, 0.2465, 0.08475, 0.2549, 0.102, 0.2581, 0.1042, 0.2505, 0.3126, 0.626, 0.3074, 0.6179, 0.2872, 0.622, 0.2892, 0.631, 0.28, 0.5221, 0.2855, 0.509, 0.2669, 0.5095, 0.2674, 0.5235, 0.07228, 0.3442, 0.06856, 0.3509, 0.08273, 0.3521, 0.08306, 0.3452, 0.06179, 0.4328, 0.0713, 0.4764, 0.07633, 0.476, 0.07125, 0.4318, 0.889, 0.4705, 0.8803, 0.4705, 0.8803, 0.4891, 0.889, 0.4891, 0.06395, 0.4232, 0.06179, 0.4328, 0.07125, 0.4318, 0.07216, 0.4225, 0.2556, 0.4204, 0.2553, 0.3687, 0.2494, 0.3684, 0.2444, 0.4194, 0.1068, 0.2151, 0.1014, 0.2186, 0.1042, 0.2505, 0.1242, 0.2544, 0.6095, 0.8947, 0.6094, 0.9058, 0.6555, 0.9063, 0.6555, 0.8953, 0.2564, 0.431, 0.2556, 0.4204, 0.2444, 0.4194, 0.2474, 0.4313, 0.3126, 0.626, 0.2892, 0.631, 0.2866, 0.6678, 0.293, 0.6716, 0.4347, 0.7902, 0.4278, 0.7891, 0.4279, 0.795, 0.4358, 0.7963, 0.8895, 0.8347, 0.8883, 0.858, 0.9055, 0.8594, 0.9064, 0.8412, 0.4071, 0.4548, 0.3935, 0.4436, 0.3689, 0.4392, 0.3719, 0.4487, 0.1575, 0.4105, 0.1595, 0.4244, 0.1796, 0.417, 0.1812, 0.4056, 0.4, 0.1654, 0.4071, 0.14, 0.3951, 0.1381, 0.391, 0.164, 0.6038, 0.8102, 0.606, 0.7828, 0.6, 0.7715, 0.5918, 0.7876, 0.6555, 0.7651, 0.64, 0.7602, 0.6386, 0.7719, 0.6526, 0.7884, 0.7652, 0.9248, 0.741, 0.9251, 0.741, 0.9373, 0.7652, 0.9381, 0.7217, 0.9248, 0.6985, 0.9268, 0.6987, 0.939, 0.7217, 0.9382, 0.178, 0.8984, 0.1782, 0.8683, 0.1588, 0.8701, 0.1564, 0.9007, 0.4133, 0.7623, 0.418, 0.7879, 0.4317, 0.7851, 0.4259, 0.7588, 0.3977, 0.7345, 0.4133, 0.7623, 0.4259, 0.7588, 0.4172, 0.7286, 0.4401, 0.9038, 0.4369, 0.9521, 0.453, 0.9687, 0.4533, 0.9048, 0.4278, 0.7891, 0.4201, 0.788, 0.4177, 0.793, 0.4279, 0.795, 0.4395, 0.8679, 0.4401, 0.9038, 0.4533, 0.9048, 0.4511, 0.852, 0.5368, 0.6879, 0.5389, 0.6976, 0.5416, 0.6901, 0.5384, 0.6876, 0.1782, 0.9128, 0.178, 0.8984, 0.1564, 0.9007, 0.1659, 0.9138, 0.4201, 0.788, 0.4173, 0.7875, 0.4112, 0.7898, 0.4177, 0.793, 0.5699, 0.8942, 0.6038, 0.8102, 0.5918, 0.7876, 0.5633, 0.8339, 0.1823, 0.2028, 0.176, 0.182, 0.1606, 0.1844, 0.1438, 0.209, 0.1473, 0.2914, 0.1586, 0.3334, 0.1795, 0.333, 0.1709, 0.2879, 0.3912, 0.5896, 0.3972, 0.5327, 0.3722, 0.5322, 0.3635, 0.5855, 0.3912, 0.5896, 0.3635, 0.5855, 0.3478, 0.6393, 0.3843, 0.6532, 0.1473, 0.2914, 0.1709, 0.2879, 0.1558, 0.2458, 0.1242, 0.2544, 0.1595, 0.4244, 0.1669, 0.479, 0.1838, 0.4794, 0.1796, 0.417, 0.3935, 0.4436, 0.3885, 0.3575, 0.3701, 0.3557, 0.3689, 0.4392, 0.1615, 0.3805, 0.1575, 0.4105, 0.1812, 0.4056, 0.1816, 0.3788, 0.4041, 0.4825, 0.4071, 0.4548, 0.3719, 0.4487, 0.372, 0.4788, 0.174, 0.5053, 0.1743, 0.5386, 0.1907, 0.5361, 0.1872, 0.5033, 0.3874, 0.3321, 0.3986, 0.2981, 0.3789, 0.2957, 0.3718, 0.3306, 0.3986, 0.2981, 0.4, 0.1654, 0.391, 0.164, 0.3789, 0.2957, 0.3885, 0.3575, 0.3874, 0.3321, 0.3718, 0.3306, 0.3701, 0.3557, 0.1669, 0.479, 0.174, 0.5053, 0.1872, 0.5033, 0.1838, 0.4794, 0.3972, 0.5327, 0.4041, 0.4825, 0.372, 0.4788, 0.3722, 0.5322, 0.1586, 0.3334, 0.1615, 0.3805, 0.1816, 0.3788, 0.1795, 0.333, 0.1242, 0.2544, 0.1558, 0.2458, 0.1438, 0.209, 0.1068, 0.2151, 0.3843, 0.6532, 0.3478, 0.6393, 0.3342, 0.6849, 0.3771, 0.6987, 0.3074, 0.6179, 0.3059, 0.6122, 0.2869, 0.6173, 0.2872, 0.622, 0.08475, 0.2549, 0.08398, 0.2601, 0.101, 0.2632, 0.102, 0.2581, 0.9217, 0.4507, 0.9193, 0.449, 0.9083, 0.4781, 0.9317, 0.4781, 0.4374, 0.6618, 0.437, 0.6529, 0.4192, 0.6565, 0.4191, 0.6596, 0.5159, 0.8868, 0.4956, 0.8847, 0.5098, 0.9246, 0.5159, 0.9265, 0.2872, 0.622, 0.2869, 0.6173, 0.2662, 0.6203, 0.2669, 0.6262, 0.5159, 0.8526, 0.5098, 0.852, 0.4956, 0.8847, 0.5159, 0.8868, 0.4587, 0.6644, 0.447, 0.6611, 0.437, 0.6529, 0.4374, 0.6618, 0.3059, 0.6122, 0.2831, 0.527, 0.2688, 0.5287, 0.2869, 0.6173, 0.08398, 0.2601, 0.07227, 0.3395, 0.08456, 0.3407, 0.101, 0.2632, 0.101, 0.2632, 0.08456, 0.3407, 0.09166, 0.3431, 0.1128, 0.2675, 0.437, 0.6529, 0.4344, 0.6147, 0.421, 0.6091, 0.4192, 0.6565, 0.9138, 0.8068, 0.922, 0.6939, 0.8944, 0.6864, 0.8742, 0.8155, 0.2869, 0.6173, 0.2688, 0.5287, 0.2544, 0.5304, 0.2662, 0.6203, 0.9468, 0.8132, 0.9468, 0.6848, 0.922, 0.6939, 0.9138, 0.8068, 0.447, 0.6611, 0.4379, 0.6124, 0.4344, 0.6147, 0.437, 0.6529, 0.2855, 0.509, 0.2564, 0.431, 0.2474, 0.4313, 0.2669, 0.5095, 0.06856, 0.3509, 0.06395, 0.4232, 0.07216, 0.4225, 0.08273, 0.3521, 0.8716, 0.01474, 0.8882, 0.1303, 0.904, 0.1335, 0.8945, 0.009615, 0.9148, 0.4119, 0.9266, 0.3236, 0.9097, 0.327, 0.8974, 0.4075, 0.08273, 0.3521, 0.07216, 0.4225, 0.07967, 0.4221, 0.08967, 0.3546, 0.8974, 0.4075, 0.9097, 0.327, 0.894, 0.3306, 0.8716, 0.4089, 0.8945, 0.009615, 0.904, 0.1335, 0.9224, 0.1372, 0.9263, 0.01606, 0.2669, 0.5095, 0.2474, 0.4313, 0.2371, 0.43, 0.2496, 0.5107, 0.9238, 0.287, 0.9118, 0.2637, 0.9096, 0.2688, 0.9198, 0.2962, 0.9534, 0.2474, 0.9511, 0.2755, 0.9615, 0.2809, 0.9655, 0.2579, 0.08072, 0.4308, 0.09283, 0.4391, 0.09342, 0.4328, 0.07967, 0.4221, 0.8044, 0.9248, 0.7864, 0.9274, 0.7844, 0.943, 0.8044, 0.9464, 0.9096, 0.2688, 0.9118, 0.2637, 0.9035, 0.2666, 0.9029, 0.2709, 0.8393, 0.9483, 0.8372, 0.9248, 0.8285, 0.9248, 0.8236, 0.9483, 0.9198, 0.2962, 0.9096, 0.2688, 0.9029, 0.2709, 0.9077, 0.2999, 0.9511, 0.2755, 0.9597, 0.3038, 0.9655, 0.3068, 0.9615, 0.2809])
me_cube_001.materials.append(mat_material_001)
me_cube_001.use_remesh_fix_poles = True
me_cube_001.use_remesh_preserve_attributes = False
me_cube_001.update()
arm_armature = bpy.data.armatures.new('Armature')  # bones are not reproduced

# ---- objects
ob_light = bpy.data.objects.new('Light', light_light)
ob_camera = bpy.data.objects.new('Camera', cam_camera)
ob_cube = bpy.data.objects.new('Cube', me_cube_001)
ob_armature = bpy.data.objects.new('Armature', arm_armature)

# ---- transforms, parenting, visibility, modifiers, constraints
ob_light.location = (4.076, 1.005, 5.904)
ob_light.rotation_euler = (0.6503, 0.05522, 1.866)
ob_light.lock_rotations_4d = False
ob_light.empty_display_type = 'ARROWS'
ob_light.color = (0.0, 0.0, 0.0, 0.0)
ob_light.lineart.crease_threshold = 0.0
ob_camera.location = (7.359, -6.926, 4.958)
ob_camera.rotation_euler = (1.109, 0.0, 0.8149)
ob_camera.lock_rotations_4d = False
ob_camera.empty_display_type = 'ARROWS'
ob_camera.color = (0.0, 0.0, 0.0, 0.0)
ob_camera.display_type = 'WIRE'
ob_camera.lineart.crease_threshold = 0.0
ob_cube.parent = ob_armature
ob_cube.matrix_parent_inverse = Matrix(((-5.475, -6.431e-14, 1.784e-06, -5.592e-07), (4.151e-13, 5.475, 1.471e-06, -0.7491), (-1.784e-06, 1.471e-06, -5.475, 1.716), (-0.0, -0.0, -0.0, 1.0)))
ob_cube.location = (0.0, 0.0, 0.0)
_vg = ob_cube.vertex_groups.new(name='root.001')
for _i, _w in zip([0, 2, 4, 6, 8, 9, 10, 11, 25, 26, 27, 48, 49, 50, 51, 92, 93, 95, 102, 104, 106, 107, 114, 126, 127, 145, 170, 172, 174, 175, 181, 182, 185, 187, 188, 204, 205, 240, 242, 244, 245, 259, 278, 279, 305, 306, 308, 315, 317, 334, 346, 371, 373, 375, 376, 382, 383, 386, 388, 389, 405, 406], [0.1274, 0.05003, 0.1452, 0.1135, 0.7711, 0.7033, 0.123, 0.1004, 0.05651, 0.7066, 0.5379, 0.6954, 0.745, 0.8388, 0.9249, 0.04453, 0.1841, 0.5038, 0.0291, 0.1358, 0.9987, 0.06152, 0.9299, 0.9757, 0.7067, 0.257, 0.08509, 0.1409, 0.266, 0.2181, 0.1811, 0.06903, 0.00125, 0.8498, 0.7589, 0.03315, 0.1433, 0.1452, 0.1135, 0.123, 0.1004, 0.05651, 0.6954, 0.745, 0.04453, 0.1841, 0.5038, 0.1358, 0.06152, 0.7067, 0.257, 0.08509, 0.1409, 0.266, 0.2181, 0.1811, 0.06903, 0.00125, 0.8498, 0.7589, 0.03315, 0.1433]): _vg.add([_i], _w, 'REPLACE')
_vg = ob_cube.vertex_groups.new(name='UpperLeg.l')
for _i, _w in zip([4, 8, 9, 10, 11, 12, 13, 14, 15, 20, 21, 22, 23, 24, 25, 26, 27, 28, 29, 30, 31, 48, 49, 50, 92, 93, 94, 95, 107, 108, 109, 112, 113, 114, 115, 116, 117, 127, 144, 145, 174, 175, 176, 177, 179, 180, 181, 182, 183, 184, 187, 188, 204, 205, 306, 308, 375, 376], [0.002013, 0.1111, 0.1433, 0.8561, 0.8764, 0.9103, 0.9109, 0.9186, 0.6423, 0.0339, 0.05844, 0.02251, 0.02563, 0.9692, 0.936, 0.1458, 0.2298, 0.9728, 0.9805, 0.9931, 0.9812, 0.1359, 0.1077, 0.01622, 0.9482, 0.7484, 0.982, 0.4397, 0.9257, 0.9438, 0.9057, 0.01077, 0.04016, 0.02006, 0.9789, 0.9861, 0.9883, 0.1366, 0.9853, 0.7224, 0.696, 0.7338, 0.9262, 0.8707, 0.04077, 0.005212, 0.7926, 0.9102, 0.996, 0.9815, 0.05889, 0.09956, 0.9434, 0.8454, 0.06588, 0.05532, 0.003161, 0.01714]): _vg.add([_i], _w, 'REPLACE')
_vg = ob_cube.vertex_groups.new(name='LowerLeg.l')
for _i, _w in zip([12, 13, 14, 15, 16, 17, 18, 19, 20, 21, 22, 23, 28, 86, 87, 88, 89, 96, 108, 109, 110, 111, 112, 113, 142, 143, 176, 177, 178, 179, 180, 203, 206], [0.08851, 0.0883, 0.08129, 0.3576, 0.9865, 0.9723, 0.9919, 0.9891, 0.9577, 0.9412, 0.9637, 0.962, 0.001748, 0.4635, 0.1045, 0.4055, 0.105, 0.03985, 0.05555, 0.09431, 0.9897, 0.9939, 0.9695, 0.9547, 0.2347, 0.2275, 0.07362, 0.129, 0.9925, 0.9544, 0.9722, 0.4585, 0.1718]): _vg.add([_i], _w, 'REPLACE')
_vg = ob_cube.vertex_groups.new(name='Heel.l')
for _i, _w in zip([86, 87, 88, 89, 90, 96, 142, 143, 203, 206], [0.5338, 0.8512, 0.5903, 0.8709, 0.05822, 0.01835, 0.7565, 0.7636, 0.539, 0.8204]): _vg.add([_i], _w, 'REPLACE')
_vg = ob_cube.vertex_groups.new(name='Toe.l')
for _i, _w in zip([87, 90, 91, 96, 97], [0.03843, 0.9255, 0.9932, 0.9209, 0.9907]): _vg.add([_i], _w, 'REPLACE')
_vg = ob_cube.vertex_groups.new(name='root.002')
for _i, _w in zip([0, 2, 4, 6, 32, 33, 34, 35, 48, 49, 50, 51, 98, 99, 102, 104, 118, 127, 147, 170, 172, 185, 186, 187, 188, 240, 242, 264, 265, 278, 279, 311, 312, 315, 327, 334, 348, 371, 373, 386, 387, 388, 389], [0.7033, 0.8836, 0.6057, 0.6721, 0.1112, 0.05221, 0.06282, 0.07565, 0.1225, 0.1144, 0.07651, 0.04147, 0.0023, 0.03608, 0.9188, 0.624, 0.06976, 0.1168, 0.007675, 0.7998, 0.6566, 0.1178, 0.1024, 0.07391, 0.1006, 0.6057, 0.6721, 0.06282, 0.07565, 0.1225, 0.1144, 0.0023, 0.03608, 0.624, 0.06976, 0.1168, 0.007675, 0.7998, 0.6566, 0.1178, 0.1024, 0.07391, 0.1006]): _vg.add([_i], _w, 'REPLACE')
_vg = ob_cube.vertex_groups.new(name='root.003')
for _i, _w in zip([0, 1, 2, 3, 6, 32, 33, 34, 52, 53, 83, 98, 102, 103, 119, 170, 171, 172, 185, 186, 189, 202, 242, 264, 311, 371, 372, 373, 386, 387, 390, 403], [0.05214, 0.0707, 0.04211, 0.6869, 0.01437, 0.4841, 0.8405, 0.09878, 0.07772, 0.3035, 0.06769, 0.02371, 0.02107, 0.9756, 0.9728, 0.05659, 0.1068, 0.01422, 0.1005, 0.5953, 0.06118, 0.01144, 0.01437, 0.09878, 0.02371, 0.05659, 0.1068, 0.01422, 0.1005, 0.5953, 0.06118, 0.01144]): _vg.add([_i], _w, 'REPLACE')
_vg = ob_cube.vertex_groups.new(name='Shoulder.l')
for _i, _w in zip([3, 4, 5, 6, 7, 33, 34, 35, 36, 37, 38, 39, 53, 54, 55, 78, 82, 83, 84, 98, 99, 100, 101, 104, 105, 118, 120, 121, 129, 140, 146, 147, 154, 155, 156, 157, 164, 165, 167, 171, 173, 185, 186, 189, 190, 201, 202, 208, 209, 211, 213, 214, 390, 403], [0.1495, 0.005494, 0.7293, 0.03066, 0.8701, 0.01536, 0.1197, 0.09966, 0.4885, 0.4299, 0.1351, 0.1535, 0.2555, 0.8366, 0.2352, 0.008623, 0.08804, 0.07461, 0.2511, 0.0679, 0.07585, 0.05495, 0.07345, 0.05823, 0.9404, 0.4461, 0.5054, 0.1093, 0.7026, 0.1722, 0.03761, 0.1837, 0.7998, 0.09997, 0.127, 0.6949, 0.03174, 0.06078, 0.8778, 0.8123, 0.04234, 0.005034, 0.1248, 0.7228, 0.06331, 0.0147, 0.1654, 0.01138, 0.02295, 0.02309, 0.002905, 0.01364, 0.02785, 0.004415]): _vg.add([_i], _w, 'REPLACE')
_vg = ob_cube.vertex_groups.new(name='UpperArm.l')
for _i, _w in zip([4, 5, 6, 7, 34, 35, 36, 37, 38, 39, 60, 61, 62, 63, 98, 99, 100, 101, 104, 105, 118, 120, 121, 132, 133, 146, 147, 148, 149, 150, 151, 152, 153, 154, 155, 156, 157, 162, 163, 164, 165, 167, 168, 169, 170, 171, 185, 186, 208, 209, 210, 211, 212, 213, 214, 215, 216, 217, 218, 219, 220, 221, 222, 223], [0.0525, 0.1072, 0.1053, 0.1075, 0.6944, 0.2728, 0.505, 0.5102, 0.8586, 0.807, 0.06105, 0.1404, 0.08369, 0.07455, 0.8556, 0.5792, 0.9394, 0.897, 0.08377, 0.02777, 0.3843, 0.4903, 0.8849, 0.106, 0.05234, 0.9508, 0.7502, 0.5721, 0.4051, 0.8181, 0.3965, 0.2286, 0.7781, 0.1863, 0.8696, 0.7205, 0.1888, 0.09583, 0.1032, 0.9448, 0.8501, 0.1087, 0.8761, 0.6088, 0.0003887, 0.008076, 0.0564, 0.1475, 0.9386, 0.9128, 0.9746, 0.9416, 0.9796, 0.9511, 0.9265, 0.9757, 0.9027, 0.8364, 0.898, 0.9581, 0.8846, 0.969, 0.9525, 0.9169]): _vg.add([_i], _w, 'REPLACE')
_vg = ob_cube.vertex_groups.new(name='LowerArm.l')
for _i, _w in zip([40, 42, 60, 61, 62, 63, 123, 132, 133, 148, 149, 150, 151, 152, 153, 158, 162, 163, 168, 169, 216, 217, 218, 219, 220, 221, 222, 223, 224, 225, 226, 228, 229, 231], [0.07922, 0.08657, 0.9361, 0.8583, 0.8833, 0.9114, 0.01684, 0.8919, 0.9459, 0.4275, 0.585, 0.1813, 0.5997, 0.7706, 0.2209, 0.06794, 0.8791, 0.8955, 0.1237, 0.3834, 0.09696, 0.1603, 0.1009, 0.02457, 0.112, 0.01154, 0.04324, 0.08301, 0.7772, 0.08318, 0.771, 0.08371, 0.3414, 0.8611]): _vg.add([_i], _w, 'REPLACE')
_vg = ob_cube.vertex_groups.new(name='Hand.l')
for _i, _w in zip([40, 41, 42, 43, 44, 45, 46, 47, 122, 123, 124, 125, 158, 159, 160, 161, 166, 224, 225, 226, 227, 229, 230, 231], [0.7122, 0.1615, 0.8857, 0.8809, 0.9834, 0.9738, 0.992, 0.988, 0.0141, 0.9222, 0.9785, 0.9959, 0.8929, 0.7225, 0.9899, 0.9831, 0.9918, 0.1366, 0.6218, 0.04221, 0.02383, 0.3418, 0.1483, 0.07326]): _vg.add([_i], _w, 'REPLACE')
_vg = ob_cube.vertex_groups.new(name='Thumb.l')
for _i, _w in zip([40, 41, 42, 43, 45, 122, 123, 158, 159, 224, 225, 226, 227, 228, 229, 230, 231, 232, 233, 234, 235, 236, 237, 238, 239], [0.2083, 0.8345, 0.005371, 0.1119, 0.001712, 0.9634, 0.03864, 0.02813, 0.2712, 0.08584, 0.2947, 0.1805, 0.9392, 0.9028, 0.3168, 0.8262, 0.06353, 0.9986, 0.9913, 0.9959, 0.9952, 0.9978, 0.9973, 0.9973, 0.9968]): _vg.add([_i], _w, 'REPLACE')
_vg = ob_cube.vertex_groups.new(name='collarbone.l')
for _i, _w in zip([0, 1, 4, 5, 32, 35, 37, 39, 52, 54, 55, 79, 82, 85, 99, 104, 118, 129, 140, 156, 157, 165, 172, 173, 185, 190, 201, 209, 214, 281, 297, 374, 386, 391, 402], [0.04911, 0.8391, 0.1128, 0.1516, 0.2427, 0.5082, 0.05309, 0.01426, 0.6062, 0.03581, 0.6644, 0.004307, 0.2202, 0.1326, 0.2768, 0.05386, 0.06437, 0.1769, 0.05982, 0.1242, 0.1064, 0.07061, 0.09835, 0.9212, 0.6397, 0.7035, 0.1789, 0.02223, 0.01115, 0.0254, 0.05324, 0.007644, 0.06253, 0.1588, 0.09086]): _vg.add([_i], _w, 'REPLACE')
_vg = ob_cube.vertex_groups.new(name='neck')
for _i, _w in zip([52, 53, 54, 55, 57, 58, 65, 78, 79, 80, 81, 82, 83, 84, 85, 128, 129, 131, 138, 139, 140, 141, 189, 190, 191, 192, 199, 200, 201, 202, 280, 281, 282, 295, 296, 297, 298, 335, 336, 341, 342, 390, 391, 392, 393, 400, 401, 402, 403], [0.1713, 0.1715, 0.06923, 0.06396, 0.4096, 0.04994, 0.01478, 0.1468, 0.1204, 0.2694, 0.7268, 0.5176, 0.7368, 0.5789, 0.6969, 0.9994, 0.08321, 0.01188, 0.9395, 0.1211, 0.6016, 0.9998, 0.1441, 0.1492, 0.1375, 0.0286, 0.2261, 0.1426, 0.6048, 0.6792, 0.06923, 0.06396, 0.04994, 0.1468, 0.1204, 0.5176, 0.5789, 0.08321, 0.01188, 0.1211, 0.6016, 0.1441, 0.1492, 0.1375, 0.0286, 0.2261, 0.1426, 0.6048, 0.6792]): _vg.add([_i], _w, 'REPLACE')
_vg = ob_cube.vertex_groups.new(name='head')
for _i, _w in zip([52, 56, 57, 58, 59, 64, 65, 66, 67, 68, 69, 70, 71, 72, 73, 74, 75, 76, 77, 78, 79, 80, 81, 82, 83, 84, 85, 130, 131, 134, 135, 136, 137, 138, 139, 140, 190, 191, 192, 193, 194, 195, 196, 197, 198, 199, 200, 201, 202, 207, 282, 283, 288, 289, 290, 291, 292, 293, 294, 295, 296, 297, 298, 336, 339, 340, 341, 342, 391, 392, 393, 394, 395, 396, 397, 398, 399, 400, 401, 402, 403, 408], [0.02033, 1.023, 0.5859, 0.9417, 0.9743, 0.9984, 0.9669, 0.9817, 0.9924, 0.9981, 0.9915, 0.9928, 0.9972, 0.9777, 0.9968, 0.9954, 0.9979, 0.9971, 0.9983, 0.8103, 0.8326, 0.7092, 0.2568, 0.1532, 0.0366, 0.1138, 0.106, 0.9977, 0.9601, 0.9814, 0.9883, 0.9962, 0.9957, 0.06048, 0.8355, 0.1501, 0.02941, 0.8499, 0.9441, 0.9774, 0.9941, 0.9978, 0.9894, 0.9969, 0.998, 0.7485, 0.8207, 0.1509, 0.09033, 0.9963, 0.9417, 0.9743, 0.9817, 0.9924, 0.9928, 0.9972, 0.9777, 0.9954, 0.9971, 0.8103, 0.8326, 0.1532, 0.1138, 0.9601, 0.9883, 0.9957, 0.8355, 0.1501, 0.02941, 0.8499, 0.9441, 0.9774, 0.9941, 0.9978, 0.9894, 0.9969, 0.998, 0.7485, 0.8207, 0.1509, 0.09033, 0.9963]): _vg.add([_i], _w, 'REPLACE')
_vg = ob_cube.vertex_groups.new(name='Shoulder.r')
for _i, _w in zip([3, 33, 53, 83, 189, 202, 240, 241, 242, 243, 264, 265, 266, 267, 268, 269, 280, 281, 295, 297, 298, 311, 312, 313, 314, 315, 316, 327, 328, 329, 335, 342, 347, 348, 355, 356, 357, 358, 365, 366, 368, 372, 374, 386, 387, 390, 391, 402, 403, 409, 410, 412, 414, 415], [0.1495, 0.01536, 0.2555, 0.07461, 0.02785, 0.004415, 0.005494, 0.7293, 0.03066, 0.8701, 0.1197, 0.09966, 0.4885, 0.4299, 0.1351, 0.1535, 0.8366, 0.2352, 0.008623, 0.08804, 0.2511, 0.0679, 0.07585, 0.05495, 0.07345, 0.05823, 0.9404, 0.4461, 0.5054, 0.1093, 0.7026, 0.1722, 0.03761, 0.1837, 0.7998, 0.09997, 0.127, 0.6949, 0.03174, 0.06078, 0.8778, 0.8123, 0.04234, 0.005034, 0.1248, 0.7228, 0.06331, 0.0147, 0.1654, 0.01138, 0.02295, 0.02309, 0.002905, 0.01364]): _vg.add([_i], _w, 'REPLACE')
_vg = ob_cube.vertex_groups.new(name='UpperArm.r')
for _i, _w in zip([240, 241, 242, 243, 264, 265, 266, 267, 268, 269, 284, 285, 286, 287, 311, 312, 313, 314, 315, 316, 327, 328, 329, 337, 338, 347, 348, 349, 350, 351, 352, 353, 354, 355, 356, 357, 358, 363, 364, 365, 366, 368, 369, 370, 371, 372, 386, 387, 409, 410, 411, 412, 413, 414, 415, 416, 417, 418, 419, 420, 421, 422, 423, 424], [0.0525, 0.1072, 0.1053, 0.1075, 0.6944, 0.2728, 0.505, 0.5102, 0.8586, 0.807, 0.06105, 0.1404, 0.08369, 0.07455, 0.8556, 0.5792, 0.9394, 0.897, 0.08377, 0.02777, 0.3843, 0.4903, 0.8849, 0.106, 0.05234, 0.9508, 0.7502, 0.5721, 0.4051, 0.8181, 0.3965, 0.2286, 0.7781, 0.1863, 0.8696, 0.7205, 0.1888, 0.09583, 0.1032, 0.9448, 0.8501, 0.1087, 0.8761, 0.6088, 0.0003886, 0.008076, 0.0564, 0.1475, 0.9386, 0.9128, 0.9746, 0.9416, 0.9796, 0.9511, 0.9265, 0.9757, 0.9027, 0.8364, 0.898, 0.9581, 0.8846, 0.969, 0.9525, 0.9169]): _vg.add([_i], _w, 'REPLACE')
_vg = ob_cube.vertex_groups.new(name='LowerArm.r')
for _i, _w in zip([270, 272, 284, 285, 286, 287, 331, 337, 338, 349, 350, 351, 352, 353, 354, 359, 363, 364, 369, 370, 417, 418, 419, 420, 421, 422, 423, 424, 425, 426, 427, 429, 430, 432], [0.07922, 0.08657, 0.9361, 0.8583, 0.8833, 0.9114, 0.01684, 0.8919, 0.9459, 0.4275, 0.585, 0.1813, 0.5997, 0.7706, 0.2209, 0.06794, 0.8791, 0.8955, 0.1237, 0.3834, 0.09696, 0.1603, 0.1009, 0.02457, 0.112, 0.01154, 0.04324, 0.08301, 0.7772, 0.08318, 0.771, 0.08371, 0.3414, 0.8611]): _vg.add([_i], _w, 'REPLACE')
_vg = ob_cube.vertex_groups.new(name='Hand.r')
for _i, _w in zip([270, 271, 272, 273, 274, 275, 276, 277, 330, 331, 332, 333, 359, 360, 361, 362, 367, 425, 426, 427, 428, 430, 431, 432], [0.7122, 0.1615, 0.8857, 0.8809, 0.9834, 0.9738, 0.992, 0.988, 0.0141, 0.9222, 0.9785, 0.9959, 0.8929, 0.7225, 0.9899, 0.9831, 0.9918, 0.1366, 0.6218, 0.04221, 0.02383, 0.3418, 0.1483, 0.07326]): _vg.add([_i], _w, 'REPLACE')
_vg = ob_cube.vertex_groups.new(name='Thumb.r')
for _i, _w in zip([270, 271, 272, 273, 275, 330, 331, 359, 360, 425, 426, 427, 428, 429, 430, 431, 432, 433, 434, 435, 436, 437, 438, 439, 440], [0.2083, 0.8345, 0.005371, 0.1119, 0.001712, 0.9634, 0.03864, 0.02813, 0.2712, 0.08584, 0.2947, 0.1805, 0.9392, 0.9028, 0.3168, 0.8262, 0.06353, 0.9986, 0.9913, 0.9959, 0.9952, 0.9978, 0.9973, 0.9973, 0.9968]): _vg.add([_i], _w, 'REPLACE')
_vg = ob_cube.vertex_groups.new(name='collarbone.r')
for _i, _w in zip([0, 1, 32, 52, 85, 240, 241, 265, 267, 269, 280, 281, 297, 312, 315, 327, 335, 342, 357, 358, 366, 373, 374, 386, 391, 402, 410, 415], [0.01523, 0.05272, 0.1048, 0.08591, 0.01646, 0.1066, 0.1475, 0.5013, 0.05182, 0.01315, 0.03038, 0.6313, 0.1751, 0.273, 0.05183, 0.06339, 0.167, 0.04255, 0.1224, 0.1037, 0.06958, 0.08761, 0.8951, 0.6001, 0.5641, 0.105, 0.02122, 0.01027]): _vg.add([_i], _w, 'REPLACE')
_vg = ob_cube.vertex_groups.new(name='UpperLeg.r')
for _i, _w in zip([8, 9, 26, 27, 50, 93, 95, 114, 174, 175, 240, 244, 245, 246, 247, 248, 249, 254, 255, 256, 257, 258, 259, 260, 261, 262, 263, 278, 279, 305, 306, 307, 308, 317, 318, 319, 322, 323, 324, 325, 326, 334, 345, 346, 375, 376, 377, 378, 380, 381, 382, 383, 384, 385, 388, 389, 405, 406], [0.1111, 0.1433, 0.1458, 0.2298, 0.01622, 0.06588, 0.05532, 0.02006, 0.003161, 0.01714, 0.002013, 0.8561, 0.8764, 0.9102, 0.9106, 0.9186, 0.6423, 0.03355, 0.05481, 0.02419, 0.02569, 0.9692, 0.936, 0.9729, 0.9805, 0.9931, 0.9812, 0.1359, 0.1077, 0.9482, 0.7484, 0.982, 0.4397, 0.9257, 0.9437, 0.9057, 0.01105, 0.03906, 0.9789, 0.9861, 0.9883, 0.1366, 0.9853, 0.7224, 0.696, 0.7338, 0.9262, 0.8708, 0.04068, 0.01203, 0.7926, 0.9102, 0.996, 0.9815, 0.05889, 0.09956, 0.9434, 0.8454]): _vg.add([_i], _w, 'REPLACE')
_vg = ob_cube.vertex_groups.new(name='UpperLeg.r.001')
for _i, _w in zip([246, 247, 248, 249, 250, 251, 252, 253, 254, 255, 256, 257, 260, 299, 300, 301, 302, 309, 318, 319, 320, 321, 322, 323, 343, 344, 377, 378, 379, 380, 381, 404, 407], [0.08854, 0.08856, 0.08127, 0.3575, 0.99, 0.9713, 0.9924, 0.9904, 0.9579, 0.9448, 0.9629, 0.9618, 0.001742, 0.6045, 0.1227, 0.4673, 0.1022, 0.03986, 0.05562, 0.09428, 0.9945, 0.9942, 0.9692, 0.9553, 0.7912, 0.2925, 0.07362, 0.1289, 0.9936, 0.9543, 0.969, 0.5597, 0.7114]): _vg.add([_i], _w, 'REPLACE')
_vg = ob_cube.vertex_groups.new(name='UpperLeg.r.002')
for _i, _w in zip([299, 300, 301, 302, 303, 309, 343, 344, 404, 407], [0.3943, 0.8424, 0.531, 0.8786, 0.05283, 0.01168, 0.2038, 0.7029, 0.4395, 0.2844]): _vg.add([_i], _w, 'REPLACE')
_vg = ob_cube.vertex_groups.new(name='UpperLeg.r.003')
for _i, _w in zip([300, 303, 304, 309, 310], [0.01988, 0.9315, 0.9931, 0.9242, 0.9892]): _vg.add([_i], _w, 'REPLACE')
_vg = ob_cube.vertex_groups.new(name='LowerLeg.r')
for _i, _w in zip([246, 247, 248, 249, 250, 251, 252, 253, 254, 255, 256, 257, 260, 299, 300, 301, 302, 309, 318, 319, 320, 321, 322, 323, 343, 344, 377, 378, 379, 380, 381, 404, 407], [0.08854, 0.08854, 0.08128, 0.3575, 0.9864, 0.9677, 0.9919, 0.9907, 0.9579, 0.9446, 0.9628, 0.962, 0.001741, 0.4649, 0.1043, 0.4042, 0.1358, 0.04001, 0.05561, 0.09428, 0.9892, 0.9941, 0.9694, 0.9552, 0.239, 0.2221, 0.07363, 0.1289, 0.9925, 0.9544, 0.9688, 0.4614, 0.1909]): _vg.add([_i], _w, 'REPLACE')
_vg = ob_cube.vertex_groups.new(name='Heel.r')
for _i, _w in zip([251, 299, 300, 301, 302, 303, 309, 343, 344, 404, 407], [0.00194, 0.5321, 0.8514, 0.5909, 0.8338, 0.05192, 0.01078, 0.7518, 0.7675, 0.5358, 0.7997]): _vg.add([_i], _w, 'REPLACE')
_vg = ob_cube.vertex_groups.new(name='Toe.r')
for _i, _w in zip([300, 302, 303, 304, 309, 310], [0.03849, 0.01077, 0.9322, 0.9932, 0.9246, 0.9892]): _vg.add([_i], _w, 'REPLACE')
_vg = ob_cube.vertex_groups.new(name='ArmTarget.l')
for _i, _w in zip([40, 42, 60, 123, 158, 163, 224, 225, 226, 228, 229, 231], [0.08512, 0.09379, 0.009986, 0.004585, 0.07656, 0.00238, 0.8682, 0.06551, 0.8203, 0.08453, 0.2643, 0.9925]): _vg.add([_i], _w, 'REPLACE')
_vg = ob_cube.vertex_groups.new(name='ArmPole.l')
_vg = ob_cube.vertex_groups.new(name='ArmTarget.r')
for _i, _w in zip([270, 272, 284, 331, 359, 364, 425, 426, 427, 429, 430, 432], [0.08512, 0.09379, 0.009986, 0.004584, 0.07656, 0.00238, 0.8682, 0.06551, 0.8203, 0.08452, 0.2643, 0.9925]): _vg.add([_i], _w, 'REPLACE')
_vg = ob_cube.vertex_groups.new(name='ArmPole.r')
_vg = ob_cube.vertex_groups.new(name='Target.l')
for _i, _w in zip([16, 86, 88, 110, 142, 178, 203, 206], [0.5624, 0.3912, 0.02512, 0.07132, 0.08686, 0.1048, 0.1079, 0.01248]): _vg.add([_i], _w, 'REPLACE')
_vg = ob_cube.vertex_groups.new(name='Pole.l')
_vg = ob_cube.vertex_groups.new(name='Target.r')
for _i, _w in zip([250, 299, 301, 320, 343, 379, 404, 407], [0.5624, 0.3914, 0.02611, 0.07147, 0.08721, 0.1048, 0.1081, 0.01481]): _vg.add([_i], _w, 'REPLACE')
_vg = ob_cube.vertex_groups.new(name='Pole.r')
_m = ob_cube.modifiers.new('Armature', 'ARMATURE')
_m.object = ob_armature
ob_armature.location = (0.0, 0.1368, 0.3134)
ob_armature.rotation_euler = (-2.687e-07, 3.142, 1.175e-14)
ob_armature.scale = (0.1826, 0.1826, 0.1826)
ob_armature.show_in_front = True

# ---- collection membership
col_collection.objects.link(ob_light)
col_collection.objects.link(ob_camera)
col_collection.objects.link(ob_cube)
col_collection.objects.link(ob_armature)

# ---- scene / render settings (as saved in the file)
scene.camera = ob_camera
scene.frame_start = 1; scene.frame_end = 250; scene.frame_set(0)
scene.render.engine = 'BLENDER_EEVEE_NEXT'
scene.cycles.sampling_pattern = 'TABULATED_SOBOL'
scene.cycles.use_light_tree = False
scene.view_settings.view_transform = 'Filmic'
bpy.context.view_layer.update()
